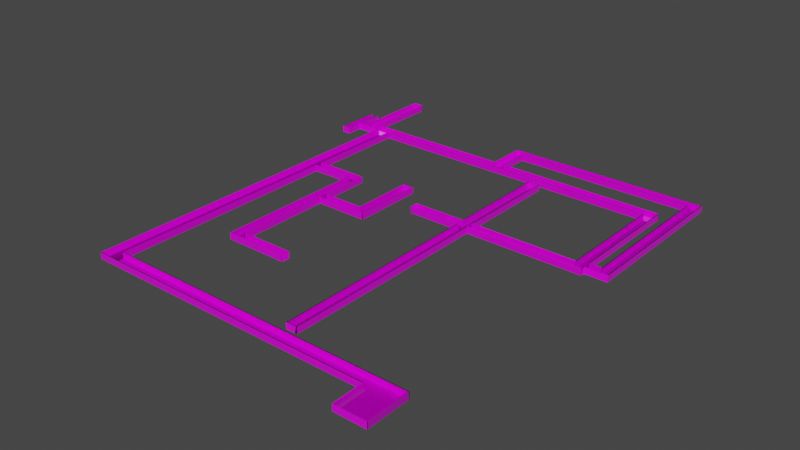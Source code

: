 # Source: Level_1.blend  (saved by Blender 2.92.15; exported with 4.5.12 LTS)
import bpy
from mathutils import Matrix  # noqa: F401  (used for matrix-valued properties, if any)

bpy.ops.wm.read_factory_settings(use_empty=True)
scene = bpy.context.scene
scene.name = 'Scene'

# ---- collections
col_collection = bpy.data.collections.new('Collection'); scene.collection.children.link(col_collection)

# ---- images (referenced by path relative to the original .blend; pixels are not part of the script)
import os
ASSET_DIR = os.environ.get("B2B_ASSET_DIR", "")  # directory of the original .blend (textures are referenced by path, not embedded)
HERE = os.path.dirname(os.path.abspath(__file__))  # packed textures are extracted next to this script under _unpacked/

def load_image(name, relpath, width, height, colorspace="sRGB"):
    """Load a texture the original file referenced (path relative to the .blend, or extracted next to this script)."""
    p = next((c for c in (os.path.join(HERE, relpath), os.path.join(ASSET_DIR, relpath)) if relpath and os.path.exists(c)), "")
    if p:
        img = bpy.data.images.load(p, check_existing=True)
        img.name = name
    else:  # same state as the original file: an image datablock whose file is absent (Cycles renders it pink)
        img = bpy.data.images.new(name, width, height)
        img.source = "FILE"
        img.filepath = "//" + (relpath or name)
    img.colorspace_settings.name = colorspace
    return img
img_bricks046_2k_ambientocclusion_jpg_001 = load_image('Bricks046_2K_AmbientOcclusion.jpg.001', 'Textures/Bricks046/Bricks046_2K_AmbientOcclusion.jpg', 1024, 1024, 'sRGB')
img_bricks046_2k_displacement_jpg_001 = load_image('Bricks046_2K_Displacement.jpg.001', 'Textures/Bricks046/Bricks046_2K_Displacement.jpg', 1024, 1024, 'Non-Color')
img_bricks046_2k_normal_jpg_001 = load_image('Bricks046_2K_Normal.jpg.001', 'Textures/Bricks046/Bricks046_2K_Normal.jpg', 1024, 1024, 'Non-Color')
img_bricks046_2k_roughness_jpg_001 = load_image('Bricks046_2K_Roughness.jpg.001', 'Textures/Bricks046/Bricks046_2K_Roughness.jpg', 1024, 1024, 'Non-Color')
img_bricks046_2k_color_jpg_001 = load_image('Bricks046_2K_Color.jpg.001', 'Textures/Bricks046/Bricks046_2K_Color.jpg', 1024, 1024, 'sRGB')
img_cobblestone_floor_13_diff_2k_png = load_image('cobblestone_floor_13_diff_2k.png', 'Textures/cobblestone_floor_13/cobblestone_floor_13_diff_2k.png', 1024, 1024, 'sRGB')
img_cobblestone_floor_13_disp_2k_png = load_image('cobblestone_floor_13_disp_2k.png', 'Textures/cobblestone_floor_13/cobblestone_floor_13_disp_2k.png', 1024, 1024, 'Non-Color')
img_cobblestone_floor_13_nor_2k_png = load_image('cobblestone_floor_13_nor_2k.png', 'Textures/cobblestone_floor_13/cobblestone_floor_13_nor_2k.png', 1024, 1024, 'Non-Color')
img_cobblestone_floor_13_rough_2k_png = load_image('cobblestone_floor_13_rough_2k.png', 'Textures/cobblestone_floor_13/cobblestone_floor_13_rough_2k.png', 1024, 1024, 'Non-Color')
img_cobblestone_floor_13_spec_2k_png = load_image('cobblestone_floor_13_spec_2k.png', 'Textures/cobblestone_floor_13/cobblestone_floor_13_spec_2k.png', 1024, 1024, 'Non-Color')

# ---- materials (node trees are filled in below, after node groups)
mat_bricks_046 = bpy.data.materials.new('Bricks 046')
mat_bricks_046.use_transparent_shadow = False
mat_cobblestone_floor_13 = bpy.data.materials.new('cobblestone_floor_13')
mat_cobblestone_floor_13.use_transparent_shadow = False

# ---- material node trees
mat_bricks_046.use_nodes = True; mat_bricks_046.node_tree.nodes.clear()
_N = mat_bricks_046.node_tree.nodes; _L = mat_bricks_046.node_tree.links
n0 = _N.new('ShaderNodeBsdfPrincipled'); n0.name = 'Principled BSDF'; n0.location = (10, 300)
n0.distribution = 'GGX'
n0.subsurface_method = 'BURLEY'
n0.inputs[3].default_value = 1.45
n0.inputs[27].default_value = (0.0, 0.0, 0.0, 1.0)
n0.inputs[28].default_value = 1.0
n1 = _N.new('ShaderNodeMix'); n1.name = 'Mix'; n1.location = (-428, 303)
n1.width = 151
n1.data_type = 'RGBA'
n1.blend_type = 'MULTIPLY'
n2 = _N.new('ShaderNodeTexImage'); n2.name = 'Image Texture'; n2.location = (-806, 46)
n2.image = img_bricks046_2k_ambientocclusion_jpg_001
n3 = _N.new('ShaderNodeOutputMaterial'); n3.name = 'Material Output'; n3.location = (1059, 267)
n4 = _N.new('ShaderNodeDisplacement'); n4.name = 'Displacement'; n4.location = (750, 122)
n4.inputs[2].default_value = 1.0
n5 = _N.new('ShaderNodeTexImage'); n5.name = 'Image Texture.002'; n5.location = (315, 31)
n5.image = img_bricks046_2k_displacement_jpg_001
n6 = _N.new('ShaderNodeNormalMap'); n6.name = 'Normal Map'; n6.location = (-394, -154)
n7 = _N.new('ShaderNodeRGBCurve'); n7.name = 'RGB Curves'; n7.location = (-739, -254)
n7.mapping.update()
n8 = _N.new('ShaderNodeTexImage'); n8.name = 'Image Texture.003'; n8.location = (-1218, -359)
n8.image = img_bricks046_2k_normal_jpg_001
n9 = _N.new('ShaderNodeTexImage'); n9.name = 'Image Texture.004'; n9.location = (-422, 110)
n9.image = img_bricks046_2k_roughness_jpg_001
n10 = _N.new('ShaderNodeTexImage'); n10.name = 'Image Texture.001'; n10.location = (-827, 369)
n10.image = img_bricks046_2k_color_jpg_001
_L.new(n0.outputs[0], n3.inputs[0])
_L.new(n2.outputs[0], n1.inputs[7])
_L.new(n1.outputs[2], n0.inputs[0])
_L.new(n10.outputs[0], n1.inputs[6])
_L.new(n4.outputs[0], n3.inputs[2])
_L.new(n5.outputs[0], n4.inputs[0])
_L.new(n6.outputs[0], n0.inputs[5])
_L.new(n7.outputs[0], n6.inputs[1])
_L.new(n8.outputs[0], n7.inputs[1])
_L.new(n9.outputs[0], n0.inputs[2])
n3.is_active_output = True
mat_cobblestone_floor_13.use_nodes = True; mat_cobblestone_floor_13.node_tree.nodes.clear()
_N = mat_cobblestone_floor_13.node_tree.nodes; _L = mat_cobblestone_floor_13.node_tree.links
n0 = _N.new('ShaderNodeBsdfPrincipled'); n0.name = 'Principled BSDF'; n0.location = (10, 300)
n0.distribution = 'GGX'
n0.subsurface_method = 'BURLEY'
n0.inputs[3].default_value = 1.45
n0.inputs[27].default_value = (0.0, 0.0, 0.0, 1.0)
n0.inputs[28].default_value = 1.0
n1 = _N.new('ShaderNodeTexImage'); n1.name = 'Image Texture'; n1.location = (-1113, 268)
n1.image = img_cobblestone_floor_13_diff_2k_png
n2 = _N.new('ShaderNodeTexImage'); n2.name = 'Image Texture.001'; n2.location = (340, -55)
n2.image = img_cobblestone_floor_13_disp_2k_png
n3 = _N.new('ShaderNodeOutputMaterial'); n3.name = 'Material Output'; n3.location = (1129, 233)
n4 = _N.new('ShaderNodeDisplacement'); n4.name = 'Displacement'; n4.location = (922, -8)
n4.inputs[2].default_value = 1.0
n5 = _N.new('ShaderNodeRGBCurve'); n5.name = 'RGB Curves'; n5.location = (-750, -99)
n5.mapping.update()
n6 = _N.new('ShaderNodeTexImage'); n6.name = 'Image Texture.002'; n6.location = (-1099, -252)
n6.image = img_cobblestone_floor_13_nor_2k_png
n7 = _N.new('ShaderNodeTexImage'); n7.name = 'Image Texture.003'; n7.location = (-468, 142)
n7.image = img_cobblestone_floor_13_rough_2k_png
n8 = _N.new('ShaderNodeTexImage'); n8.name = 'Image Texture.004'; n8.location = (-840, 188)
n8.image = img_cobblestone_floor_13_spec_2k_png
n9 = _N.new('ShaderNodeNormalMap'); n9.name = 'Normal Map'; n9.location = (-366, -204)
_L.new(n0.outputs[0], n3.inputs[0])
_L.new(n1.outputs[0], n0.inputs[0])
_L.new(n2.outputs[0], n4.inputs[0])
_L.new(n4.outputs[0], n3.inputs[2])
_L.new(n6.outputs[0], n5.inputs[1])
_L.new(n5.outputs[0], n9.inputs[1])
_L.new(n9.outputs[0], n0.inputs[5])
_L.new(n7.outputs[0], n0.inputs[2])
_L.new(n8.outputs[0], n0.inputs[13])
n3.is_active_output = True

# ---- world
world_world = bpy.data.worlds.new('World'); scene.world = world_world
world_world.use_nodes = True; world_world.node_tree.nodes.clear()
_N = world_world.node_tree.nodes; _L = world_world.node_tree.links
n0 = _N.new('ShaderNodeOutputWorld'); n0.name = 'World Output'; n0.location = (300, 300)
n1 = _N.new('ShaderNodeBackground'); n1.name = 'Background'; n1.location = (10, 300)
n1.inputs[0].default_value = (0.05088, 0.05088, 0.05088, 1.0)
_L.new(n1.outputs[0], n0.inputs[0])
n0.is_active_output = True
world_world.color = (0.05088, 0.05088, 0.05088)
world_world.use_sun_shadow = False
world_world.sun_shadow_jitter_overblur = 0.0

# ---- meshes
me_cube_001 = bpy.data.meshes.new('Cube.001')
me_cube_001.from_pydata([(-1.0, -1.0, -1.0), (-1.0, -1.0, 1.0), (-1.0, 1.0, -1.0), (-1.0, 1.0, 1.0), (1.0, -1.0, -1.0), (1.0, -1.0, 1.0), (1.0, 1.0, -1.0), (1.0, 1.0, 1.0)], [], [(0, 1, 3, 2), (2, 3, 7, 6), (6, 7, 5, 4), (4, 5, 1, 0), (2, 6, 4, 0), (7, 3, 1, 5)])
_uv = me_cube_001.uv_layers.new(name='UVMap')
_uv.uv.foreach_set('vector', [2.513, -0.2324, 2.507, 0.3003, -0.8846, 0.5314, -0.8799, 0.1455, 0.4508, 0.2394, 0.4483, 0.6771, 0.3872, 0.6794, 0.3865, 0.2359, 2.006, 0.08839, 1.942, 0.5106, -0.9873, 0.519, -1.067, 0.05041, 0.4861, -0.05702, 0.4749, 0.7823, 0.3518, 0.7797, 0.3702, -0.05571, 0.4361, 0.8898, 0.4227, 0.89, 0.4162, 0.2277, 0.4293, 0.2276, 0.6646, -0.2455, 0.7181, -0.23, 0.2601, 1.01, 0.2336, 1.007])
me_cube_001.materials.append(mat_bricks_046)
me_cube_001.use_remesh_fix_poles = True
me_cube_001.use_remesh_preserve_attributes = False
me_cube_001.use_mirror_vertex_groups = False
me_cube_001.update()
me_cube_002 = bpy.data.meshes.new('Cube.002')
me_cube_002.from_pydata([(-1.0, 0.04137, -1.0), (-1.0, 0.04137, 1.0), (-1.0, 1.0, -1.0), (-1.0, 1.0, 1.0), (1.0, 0.04137, -1.0), (1.0, 0.04137, 1.0), (1.0, 1.0, -1.0), (1.0, 1.0, 1.0)], [], [(0, 1, 3, 2), (2, 3, 7, 6), (6, 7, 5, 4), (4, 5, 1, 0), (2, 6, 4, 0), (7, 3, 1, 5)])
_uv = me_cube_002.uv_layers.new(name='UVMap')
_uv.uv.foreach_set('vector', [1.235, 0.1865, 1.164, 0.5252, -0.2408, 0.6592, -0.03886, 0.4126, 0.4814, 0.2741, 0.4771, 0.541, 0.4353, 0.5405, 0.4432, 0.2733, 0.7463, 0.1766, 0.7406, 0.4958, -0.1421, 0.6003, -0.1058, 0.3366, 0.5307, 0.3378, 0.5299, 0.493, 0.5155, 0.4945, 0.5166, 0.343, 0.4616, 0.7978, 0.428, 0.7966, 0.469, 0.2013, 0.4919, 0.2019, 0.4595, -0.05074, 0.516, -0.04724, 0.4606, 1.05, 0.4184, 1.048])
me_cube_002.materials.append(mat_bricks_046)
me_cube_002.use_remesh_fix_poles = True
me_cube_002.use_remesh_preserve_attributes = False
me_cube_002.use_mirror_vertex_groups = False
me_cube_002.update()
me_cube_003 = bpy.data.meshes.new('Cube.003')
me_cube_003.from_pydata([(-1.0, 0.2564, -1.0), (-1.0, 0.2564, 1.0), (-1.0, 1.0, -1.0), (-1.0, 1.0, 1.0), (1.0, 0.2564, -1.0), (1.0, 0.2564, 1.0), (1.0, 1.0, -1.0), (1.0, 1.0, 1.0)], [], [(0, 1, 3, 2), (2, 3, 7, 6), (6, 7, 5, 4), (4, 5, 1, 0), (2, 6, 4, 0), (7, 3, 1, 5)])
_uv = me_cube_003.uv_layers.new(name='UVMap')
_uv.uv.foreach_set('vector', [0.8085, 0.08907, 0.8289, 0.3429, 0.003179, 0.4229, 0.0526, 0.1843, 0.5332, 0.1572, 0.5316, 0.3349, 0.5069, 0.3356, 0.5084, 0.1588, 0.988, 0.009684, 0.9577, 0.3682, 0.126, 0.3689, 0.1105, 0.01796, 0.5742, 0.3123, 0.5762, 0.469, 0.5549, 0.4716, 0.5539, 0.3175, 0.5701, 0.6544, 0.5395, 0.6521, 0.5592, 0.2477, 0.5814, 0.249, 0.5216, 0.01718, 0.5701, 0.01625, 0.5531, 0.7365, 0.5152, 0.737])
me_cube_003.materials.append(mat_bricks_046)
me_cube_003.use_remesh_fix_poles = True
me_cube_003.use_remesh_preserve_attributes = False
me_cube_003.use_mirror_vertex_groups = False
me_cube_003.update()
me_cube_004 = bpy.data.meshes.new('Cube.004')
me_cube_004.from_pydata([(-1.0, 0.2564, -1.0), (-1.0, 0.2564, 1.0), (-1.0, 1.424, -1.0), (-1.0, 1.424, 1.0), (1.0, 0.2564, -1.0), (1.0, 0.2564, 1.0), (1.0, 1.424, -1.0), (1.0, 1.424, 1.0)], [], [(0, 1, 3, 2), (2, 3, 7, 6), (6, 7, 5, 4), (4, 5, 1, 0), (2, 6, 4, 0), (7, 3, 1, 5)])
_uv = me_cube_004.uv_layers.new(name='UVMap')
_uv.uv.foreach_set('vector', [-0.1396, 0.5989, -0.1121, 0.3308, 1.461, 0.3528, 1.598, 0.6443, 0.494, 0.4821, 0.4932, 0.2163, 0.5307, 0.2137, 0.5323, 0.4816, -0.5188, 0.6352, -0.5078, 0.1009, 1.429, 0.2543, 1.438, 0.6902, 0.5742, 0.3123, 0.5762, 0.469, 0.5549, 0.4716, 0.5539, 0.3175, 0.2261, 0.4167, 0.2218, 0.4029, 0.6465, 0.3477, 0.6471, 0.3625, -0.1572, 0.701, -0.1565, 0.6582, 1.052, 0.5224, 1.06, 0.5633])
me_cube_004.materials.append(mat_bricks_046)
me_cube_004.use_remesh_fix_poles = True
me_cube_004.use_remesh_preserve_attributes = False
me_cube_004.use_mirror_vertex_groups = False
me_cube_004.update()
me_cube_005 = bpy.data.meshes.new('Cube.005')
me_cube_005.from_pydata([(-1.0, 0.2564, -1.0), (-1.0, 0.2564, 1.0), (-1.0, 0.6347, -1.0), (-1.0, 0.6347, 1.0), (1.0, 0.2564, -1.0), (1.0, 0.2564, 1.0), (1.0, 0.6347, -1.0), (1.0, 0.6347, 1.0)], [], [(0, 1, 3, 2), (2, 3, 7, 6), (6, 7, 5, 4), (4, 5, 1, 0), (2, 6, 4, 0), (7, 3, 1, 5)])
_uv = me_cube_005.uv_layers.new(name='UVMap')
_uv.uv.foreach_set('vector', [0.5855, 0.1274, 0.577, 0.412, 0.2289, 0.4091, 0.209, 0.1251, 0.4844, 0.1192, 0.4843, 0.362, 0.4568, 0.3603, 0.4538, 0.1214, 0.7155, 0.1106, 0.7546, 0.474, 0.02328, 0.3039, 0.1458, -0.2015, 0.5742, 0.3123, 0.5762, 0.469, 0.5549, 0.4716, 0.5539, 0.3175, 0.5275, 0.7029, 0.4435, 0.6563, 0.9161, -0.1754, 1.003, -0.1222, 0.4482, 0.1446, 0.4974, 0.111, 0.7058, 0.5099, 0.666, 0.5279])
me_cube_005.materials.append(mat_bricks_046)
me_cube_005.use_remesh_fix_poles = True
me_cube_005.use_remesh_preserve_attributes = False
me_cube_005.use_mirror_vertex_groups = False
me_cube_005.update()
me_cube_006 = bpy.data.meshes.new('Cube.006')
me_cube_006.from_pydata([(-1.0, 0.2564, -1.0), (-1.0, 0.2564, 1.0), (-1.0, 3.6, -1.0), (-1.0, 3.6, 1.0), (1.0, 0.2564, -1.0), (1.0, 0.2564, 1.0), (1.0, 3.6, -1.0), (1.0, 3.6, 1.0)], [], [(0, 1, 3, 2), (2, 3, 7, 6), (6, 7, 5, 4), (4, 5, 1, 0), (2, 6, 4, 0), (7, 3, 1, 5)])
_uv = me_cube_006.uv_layers.new(name='UVMap')
_uv.uv.foreach_set('vector', [2.227, 0.2204, 2.214, 0.518, -1.254, 0.5155, -1.269, 0.2136, 0.6137, 0.1438, 0.5982, 0.5094, 0.5511, 0.5069, 0.5603, 0.1459, 2.459, 0.1322, 2.437, 0.473, -1.108, 0.5387, -1.112, 0.2747, 0.5742, 0.3123, 0.5762, 0.469, 0.5549, 0.4716, 0.5539, 0.3175, 0.4984, 0.8852, 0.4912, 0.8862, 0.328, 0.2434, 0.3385, 0.2414, -0.2148, 0.8098, -0.2286, 0.787, 1.9, -0.4456, 1.91, -0.4162])
me_cube_006.materials.append(mat_bricks_046)
me_cube_006.use_remesh_fix_poles = True
me_cube_006.use_remesh_preserve_attributes = False
me_cube_006.use_mirror_vertex_groups = False
me_cube_006.update()
me_cube_007 = bpy.data.meshes.new('Cube.007')
me_cube_007.from_pydata([(-1.0, 0.2564, -1.0), (-1.0, 0.2564, 1.0), (-1.0, 0.7464, -1.0), (-1.0, 0.7464, 1.0), (1.0, 0.2564, -1.0), (1.0, 0.2564, 1.0), (1.0, 0.7464, -1.0), (1.0, 0.7464, 1.0)], [], [(0, 1, 3, 2), (2, 3, 7, 6), (6, 7, 5, 4), (4, 5, 1, 0), (2, 6, 4, 0), (7, 3, 1, 5)])
_uv = me_cube_007.uv_layers.new(name='UVMap')
_uv.uv.foreach_set('vector', [0.7658, 0.2484, 0.7686, 0.5932, 0.1113, 0.5467, 0.1323, 0.1819, 0.4164, 0.2811, 0.4135, 0.3654, 0.402, 0.3674, 0.4052, 0.2836, 1.139, 0.03732, 1.167, 0.4884, 0.3352, 0.4887, 0.3249, 0.03938, 0.6977, 0.1098, 0.6885, 0.2181, 0.6745, 0.2182, 0.6831, 0.1102, 0.4787, 0.6177, 0.4565, 0.6357, 0.2686, 0.4095, 0.2895, 0.3962, 0.3664, 0.6785, 0.2843, 0.651, 0.6265, -0.3375, 0.7052, -0.325])
me_cube_007.materials.append(mat_bricks_046)
me_cube_007.use_remesh_fix_poles = True
me_cube_007.use_remesh_preserve_attributes = False
me_cube_007.use_mirror_vertex_groups = False
me_cube_007.update()
me_cube_008 = bpy.data.meshes.new('Cube.008')
me_cube_008.from_pydata([(-1.0, 0.2564, -1.0), (-1.0, 0.2564, 1.0), (-1.0, 3.6, -1.0), (-1.0, 3.6, 1.0), (1.0, 0.2564, -1.0), (1.0, 0.2564, 1.0), (1.0, 3.6, -1.0), (1.0, 3.6, 1.0)], [], [(0, 1, 3, 2), (2, 3, 7, 6), (6, 7, 5, 4), (4, 5, 1, 0), (2, 6, 4, 0), (7, 3, 1, 5)])
_uv = me_cube_008.uv_layers.new(name='UVMap')
_uv.uv.foreach_set('vector', [2.348, -0.5001, 2.249, 0.04485, -1.11, 0.7263, -1.063, 0.5101, 0.6137, 0.1438, 0.5982, 0.5094, 0.5511, 0.5069, 0.5603, 0.1459, 2.046, 0.06797, 2.025, 0.3413, -0.8469, 0.4156, -0.8563, 0.1831, 0.4514, 0.1918, 0.4536, 0.3132, 0.4385, 0.3128, 0.4354, 0.1919, 0.5586, 0.3301, 0.6175, 0.3278, 0.5509, 0.9045, 0.5421, 0.9045, 0.9445, 1.796, 0.9145, 1.804, 0.1133, -0.9163, 0.1526, -0.9294])
me_cube_008.materials.append(mat_bricks_046)
me_cube_008.use_remesh_fix_poles = True
me_cube_008.use_remesh_preserve_attributes = False
me_cube_008.use_mirror_vertex_groups = False
me_cube_008.update()
me_cube_009 = bpy.data.meshes.new('Cube.009')
me_cube_009.from_pydata([(-1.0, 0.2564, -1.0), (-1.0, 0.2564, 1.0), (-1.0, 7.044, -1.0), (-1.0, 7.044, 1.0), (1.0, 0.2564, -1.0), (1.0, 0.2564, 1.0), (1.0, 7.044, -1.0), (1.0, 7.044, 1.0)], [], [(0, 1, 3, 2), (2, 3, 7, 6), (6, 7, 5, 4), (4, 5, 1, 0), (2, 6, 4, 0), (7, 3, 1, 5)])
_uv = me_cube_009.uv_layers.new(name='UVMap')
_uv.uv.foreach_set('vector', [3.286, 0.3839, 3.288, 0.6189, -2.258, 0.6167, -2.256, 0.3879, 0.5341, 0.3036, 0.557, 0.8318, 0.4426, 0.8306, 0.4657, 0.3005, 3.586, 0.3333, 3.581, 0.5872, -2.562, 0.5874, -2.567, 0.3257, 0.5742, 0.3123, 0.5762, 0.469, 0.5549, 0.4716, 0.5539, 0.3175, 0.1449, 0.456, 0.1393, 0.4368, 0.7565, 0.2985, 0.7598, 0.3188, 1.251, 0.5737, 1.227, 0.6084, -0.1668, 0.2407, -0.1625, 0.1947])
me_cube_009.materials.append(mat_bricks_046)
me_cube_009.use_remesh_fix_poles = True
me_cube_009.use_remesh_preserve_attributes = False
me_cube_009.use_mirror_vertex_groups = False
me_cube_009.update()
me_cube_010 = bpy.data.meshes.new('Cube.010')
me_cube_010.from_pydata([(-1.0, -15.22, -1.0), (-1.0, -15.22, 1.0), (-1.0, 0.6347, -1.0), (-1.0, 0.6347, 1.0), (1.0, -15.22, -1.0), (1.0, -15.22, 1.0), (1.0, 0.6347, -1.0), (1.0, 0.6347, 1.0)], [], [(0, 1, 3, 2), (2, 3, 7, 6), (6, 7, 5, 4), (4, 5, 1, 0), (2, 6, 4, 0), (7, 3, 1, 5)])
_uv = me_cube_010.uv_layers.new(name='UVMap')
_uv.uv.foreach_set('vector', [-11.0, 0.3546, -10.89, -0.0371, 11.57, 0.5586, 11.6, 0.927, 0.4844, 0.1192, 0.4843, 0.362, 0.4568, 0.3603, 0.4538, 0.1214, -12.57, 1.532, -12.48, 1.095, 13.22, -0.6313, 13.27, -0.09263, 0.2941, 0.4609, 0.2944, 0.4335, 0.2984, 0.4336, 0.2981, 0.461, 86.49, 454.4, 76.61, 408.5, 0.5048, 0.5274, 0.4997, 0.5282, 0.5136, 0.6526, 0.4969, 0.6514, 1.766, -16.52, 1.812, -16.51])
me_cube_010.materials.append(mat_bricks_046)
me_cube_010.use_remesh_fix_poles = True
me_cube_010.use_remesh_preserve_attributes = False
me_cube_010.use_mirror_vertex_groups = False
me_cube_010.update()
me_cube_011 = bpy.data.meshes.new('Cube.011')
me_cube_011.from_pydata([(-1.0, -3.898, -1.0), (-1.0, -3.898, 1.0), (-1.0, 0.6347, -1.0), (-1.0, 0.6347, 1.0), (1.0, -3.898, -1.0), (1.0, -3.898, 1.0), (1.0, 0.6347, -1.0), (1.0, 0.6347, 1.0)], [], [(0, 1, 3, 2), (2, 3, 7, 6), (6, 7, 5, 4), (4, 5, 1, 0), (2, 6, 4, 0), (7, 3, 1, 5)])
_uv = me_cube_011.uv_layers.new(name='UVMap')
_uv.uv.foreach_set('vector', [-6.471, 0.6153, -6.479, 0.3552, 7.6, 0.3458, 7.595, 0.6043, 0.3072, 0.2779, 0.3024, 0.2306, 0.3089, 0.2306, 0.3136, 0.2777, 8.789, 0.3418, 8.798, 0.6467, -7.771, 0.6405, -7.762, 0.3336, 0.4693, 0.3387, 0.4694, 0.3138, 0.4729, 0.3139, 0.4729, 0.3387, -0.2258, -0.7543, -0.222, -0.7555, 0.3128, 0.6315, 0.3079, 0.6336, -0.3536, 1.775, -0.3595, 1.774, 0.6598, -0.1091, 0.6763, -0.09911])
me_cube_011.materials.append(mat_bricks_046)
me_cube_011.use_remesh_fix_poles = True
me_cube_011.use_remesh_preserve_attributes = False
me_cube_011.use_mirror_vertex_groups = False
me_cube_011.update()
me_plane = bpy.data.meshes.new('Plane')
me_plane.from_pydata([(-1.056, -13.53, 0.0), (1.122, -13.53, 0.0), (-1.056, 1.0, 0.0), (1.122, 1.0, 0.0)], [], [(0, 1, 3, 2)])
_uv = me_plane.uv_layers.new(name='UVMap')
_uv.uv.foreach_set('vector', [-0.000435, 0.444, -0.00322, 0.277, 1.096, 0.284, 1.088, 0.4509])
me_plane.materials.append(mat_cobblestone_floor_13)
me_plane.use_remesh_fix_poles = True
me_plane.use_remesh_preserve_attributes = False
me_plane.use_mirror_vertex_groups = False
me_plane.update()
me_plane_001 = bpy.data.meshes.new('Plane.001')
me_plane_001.from_pydata([(-1.0, -1.387, 0.0), (109.3, -1.387, 0.0), (-1.0, 1.275, 0.0), (109.3, 1.275, 0.0)], [], [(0, 1, 3, 2)])
_uv = me_plane_001.uv_layers.new(name='UVMap')
_uv.uv.foreach_set('vector', [-5.782, 0.2145, 6.837, 0.5581, 6.829, 0.8625, -5.79, 0.5189])
me_plane_001.materials.append(mat_cobblestone_floor_13)
me_plane_001.use_remesh_fix_poles = True
me_plane_001.use_remesh_preserve_attributes = False
me_plane_001.use_mirror_vertex_groups = False
me_plane_001.update()
me_plane_002 = bpy.data.meshes.new('Plane.002')
me_plane_002.from_pydata([(-1.566, -1.0, 0.0), (1.352, -1.0, 0.0), (-1.566, 22.56, 0.0), (1.352, 22.56, 0.0)], [], [(0, 1, 3, 2)])
_uv = me_plane_002.uv_layers.new(name='UVMap')
_uv.uv.foreach_set('vector', [1.578, 0.3963, 1.58, 0.6647, -0.5888, 0.6571, -0.5849, 0.3887])
me_plane_002.materials.append(mat_cobblestone_floor_13)
me_plane_002.use_remesh_fix_poles = True
me_plane_002.use_remesh_preserve_attributes = False
me_plane_002.use_mirror_vertex_groups = False
me_plane_002.update()
me_plane_003 = bpy.data.meshes.new('Plane.003')
me_plane_003.from_pydata([(-2.431, -110.9, 0.0), (1.703, -110.9, 0.0), (-2.431, 1.0, 0.0), (1.703, 1.0, 0.0)], [], [(0, 1, 3, 2)])
_uv = me_plane_003.uv_layers.new(name='UVMap')
_uv.uv.foreach_set('vector', [0.5478, 5.633, 0.1683, 5.621, 0.4782, -4.691, 0.8602, -4.679])
me_plane_003.materials.append(mat_cobblestone_floor_13)
me_plane_003.use_remesh_fix_poles = True
me_plane_003.use_remesh_preserve_attributes = False
me_plane_003.use_mirror_vertex_groups = False
me_plane_003.update()
me_cube_012 = bpy.data.meshes.new('Cube.012')
me_cube_012.from_pydata([(-1.0, 0.2564, -1.0), (-1.0, 0.2564, 1.0), (-1.0, 13.38, -1.0), (-1.0, 13.38, 1.0), (1.0, 0.2564, -1.0), (1.0, 0.2564, 1.0), (1.0, 13.38, -1.0), (1.0, 13.38, 1.0)], [], [(0, 1, 3, 2), (2, 3, 7, 6), (6, 7, 5, 4), (4, 5, 1, 0), (2, 6, 4, 0), (7, 3, 1, 5)])
_uv = me_cube_012.uv_layers.new(name='UVMap')
_uv.uv.foreach_set('vector', [-6.213, 0.5995, -6.216, 0.3112, 7.21, 0.325, 7.206, 0.616, 0.4844, 0.1192, 0.4843, 0.362, 0.4568, 0.3603, 0.4538, 0.1214, 5.137, 0.3543, 5.161, 0.548, -4.121, 0.537, -4.1, 0.3422, 0.5742, 0.3123, 0.5762, 0.469, 0.5549, 0.4716, 0.5539, 0.3175, 0.5275, 0.7029, 0.4435, 0.6563, 0.9161, -0.1754, 1.003, -0.1222, -2.77, 0.5376, -2.77, 0.5185, 3.467, 0.5315, 3.468, 0.5506])
me_cube_012.materials.append(mat_bricks_046)
me_cube_012.use_remesh_fix_poles = True
me_cube_012.use_remesh_preserve_attributes = False
me_cube_012.use_mirror_vertex_groups = False
me_cube_012.update()
me_cube_013 = bpy.data.meshes.new('Cube.013')
me_cube_013.from_pydata([(-1.0, 0.2564, -1.0), (-1.0, 0.2564, 1.0), (-1.0, 13.38, -1.0), (-1.0, 13.38, 1.0), (1.0, 0.2564, -1.0), (1.0, 0.2564, 1.0), (1.0, 13.38, -1.0), (1.0, 13.38, 1.0)], [], [(0, 1, 3, 2), (2, 3, 7, 6), (6, 7, 5, 4), (4, 5, 1, 0), (2, 6, 4, 0), (7, 3, 1, 5)])
_uv = me_cube_013.uv_layers.new(name='UVMap')
_uv.uv.foreach_set('vector', [-4.949, 0.5764, -4.951, 0.3425, 5.909, 0.3445, 5.906, 0.5787, 0.4844, 0.1192, 0.4843, 0.362, 0.4568, 0.3603, 0.4538, 0.1214, -5.711, 0.4823, -5.79, 0.2523, 6.845, 0.4648, 6.775, 0.6997, 0.5742, 0.3123, 0.5762, 0.469, 0.5549, 0.4716, 0.5539, 0.3175, 0.5275, 0.7029, 0.4435, 0.6563, 0.9161, -0.1754, 1.003, -0.1222, 0.2638, -3.659, 0.2898, -3.66, 0.6235, 4.782, 0.5978, 4.783])
me_cube_013.materials.append(mat_bricks_046)
me_cube_013.use_remesh_fix_poles = True
me_cube_013.use_remesh_preserve_attributes = False
me_cube_013.use_mirror_vertex_groups = False
me_cube_013.update()
me_plane_004 = bpy.data.meshes.new('Plane.004')
me_plane_004.from_pydata([(-1.076, -1.107, 0.0), (-1.076, 2.427, 0.0), (90.74, 2.427, 0.0), (87.38, -1.107, 0.0), (87.46, 2.427, 0.0), (87.38, -10.91, 0.0), (96.52, -1.107, 0.0), (96.52, 2.427, 0.0), (96.52, -10.91, 0.0)], [], [(0, 3, 4, 1), (2, 4, 3, 5, 8, 6, 7)])
_uv = me_plane_004.uv_layers.new(name='UVMap')
_uv.uv.foreach_set('vector', [0.2134, 4.552, 0.4426, -3.433, 0.7619, -3.431, 0.5328, 4.562, 1.244, 0.7628, 1.241, 1.179, 0.7976, 1.179, -0.4308, 1.15, -0.3635, 0.01709, 0.821, 0.04412, 1.248, 0.05387])
me_plane_004.materials.append(mat_cobblestone_floor_13)
me_plane_004.use_remesh_fix_poles = True
me_plane_004.use_remesh_preserve_attributes = False
me_plane_004.use_mirror_vertex_groups = False
me_plane_004.update()
me_cube_014 = bpy.data.meshes.new('Cube.014')
me_cube_014.from_pydata([(-1.0, 0.2564, -1.0), (-1.0, 0.2564, 1.0), (-1.0, 13.38, -1.0), (-1.0, 13.38, 1.0), (1.0, 0.2564, -1.0), (1.0, 0.2564, 1.0), (1.0, 13.38, -1.0), (1.0, 13.38, 1.0)], [], [(0, 1, 3, 2), (2, 3, 7, 6), (6, 7, 5, 4), (4, 5, 1, 0), (2, 6, 4, 0), (7, 3, 1, 5)])
_uv = me_cube_014.uv_layers.new(name='UVMap')
_uv.uv.foreach_set('vector', [1.583, 0.015, 1.54, 0.4725, -0.5625, 0.4708, -0.61, 0.006135, 0.5276, 0.1237, 0.5267, 0.5955, 0.4628, 0.5953, 0.4607, 0.1241, 1.775, -0.005026, 1.737, 0.4747, -0.4987, 0.4782, -0.5173, 0.004048, 0.542, -0.09317, 0.5412, 0.7643, 0.4286, 0.7642, 0.4182, -0.09298, 0.5275, 0.7029, 0.4435, 0.6563, 0.9161, -0.1754, 1.003, -0.1222, 0.5215, 1.213, 0.481, 1.212, 0.5203, -0.2088, 0.5617, -0.2077])
me_cube_014.materials.append(mat_bricks_046)
me_cube_014.use_remesh_fix_poles = True
me_cube_014.use_remesh_preserve_attributes = False
me_cube_014.use_mirror_vertex_groups = False
me_cube_014.update()
me_cube_015 = bpy.data.meshes.new('Cube.015')
me_cube_015.from_pydata([(-1.0, 0.2564, -1.0), (-1.0, 0.2564, 1.0), (-1.0, 13.38, -1.0), (-1.0, 13.38, 1.0), (1.0, 0.2564, -1.0), (1.0, 0.2564, 1.0), (1.0, 13.38, -1.0), (1.0, 13.38, 1.0)], [], [(0, 1, 3, 2), (2, 3, 7, 6), (6, 7, 5, 4), (4, 5, 1, 0), (2, 6, 4, 0), (7, 3, 1, 5)])
_uv = me_cube_015.uv_layers.new(name='UVMap')
_uv.uv.foreach_set('vector', [1.583, 0.015, 1.54, 0.4725, -0.5625, 0.4708, -0.61, 0.006135, 0.5276, 0.1237, 0.5267, 0.5955, 0.4628, 0.5953, 0.4607, 0.1241, 1.775, -0.005026, 1.737, 0.4747, -0.4987, 0.4782, -0.5173, 0.004048, 0.542, -0.09317, 0.5412, 0.7643, 0.4286, 0.7642, 0.4182, -0.09298, 0.5275, 0.7029, 0.4435, 0.6563, 0.9161, -0.1754, 1.003, -0.1222, 0.5215, 1.213, 0.481, 1.212, 0.5203, -0.2088, 0.5617, -0.2077])
me_cube_015.materials.append(mat_bricks_046)
me_cube_015.use_remesh_fix_poles = True
me_cube_015.use_remesh_preserve_attributes = False
me_cube_015.use_mirror_vertex_groups = False
me_cube_015.update()
me_cube_016 = bpy.data.meshes.new('Cube.016')
me_cube_016.from_pydata([(-1.0, 6.252, -1.0), (-1.0, 6.252, 1.0), (-1.0, 13.38, -1.0), (-1.0, 13.38, 1.0), (1.0, 6.252, -1.0), (1.0, 6.252, 1.0), (1.0, 13.38, -1.0), (1.0, 13.38, 1.0)], [], [(0, 1, 3, 2), (2, 3, 7, 6), (6, 7, 5, 4), (4, 5, 1, 0), (2, 6, 4, 0), (7, 3, 1, 5)])
_uv = me_cube_016.uv_layers.new(name='UVMap')
_uv.uv.foreach_set('vector', [0.9063, 0.2234, 0.8973, 0.5045, 0.1709, 0.5042, 0.1658, 0.2265, 0.5306, 0.04118, 0.5314, 0.6776, 0.4442, 0.6776, 0.4411, 0.04117, 0.9574, 0.1781, 0.9518, 0.5495, -0.01999, 0.5492, -0.0297, 0.1755, 0.542, -0.09317, 0.5412, 0.7643, 0.4286, 0.7642, 0.4182, -0.09298, 0.5275, 0.7029, 0.4435, 0.6563, 0.9161, -0.1754, 1.003, -0.1222, 0.4574, 0.05409, 0.508, 0.05328, 0.5232, 1.013, 0.4721, 1.014])
me_cube_016.materials.append(mat_bricks_046)
me_cube_016.use_remesh_fix_poles = True
me_cube_016.use_remesh_preserve_attributes = False
me_cube_016.use_mirror_vertex_groups = False
me_cube_016.update()
me_cube_017 = bpy.data.meshes.new('Cube.017')
me_cube_017.from_pydata([(-1.0, 0.2564, -1.0), (-1.0, 0.2564, 1.0), (-1.0, 17.89, -1.0), (-1.0, 17.89, 1.0), (1.0, 0.2564, -1.0), (1.0, 0.2564, 1.0), (1.0, 17.89, -1.0), (1.0, 17.89, 1.0)], [], [(0, 1, 3, 2), (2, 3, 7, 6), (6, 7, 5, 4), (4, 5, 1, 0), (2, 6, 4, 0), (7, 3, 1, 5)])
_uv = me_cube_017.uv_layers.new(name='UVMap')
_uv.uv.foreach_set('vector', [1.583, 0.015, 1.54, 0.4725, -0.5625, 0.4708, -0.61, 0.006135, 0.5276, 0.1237, 0.5267, 0.5955, 0.4628, 0.5953, 0.4607, 0.1241, 1.182, 0.3144, 1.179, 0.5408, -0.3344, 0.5417, -0.3414, 0.3075, 0.542, -0.09317, 0.5412, 0.7643, 0.4286, 0.7642, 0.4182, -0.09298, 0.5275, 0.7029, 0.4435, 0.6563, 0.9161, -0.1754, 1.003, -0.1222, 1.388, 0.4478, 1.387, 0.4888, -0.5206, 0.4341, -0.5201, 0.393])
me_cube_017.materials.append(mat_bricks_046)
me_cube_017.use_remesh_fix_poles = True
me_cube_017.use_remesh_preserve_attributes = False
me_cube_017.use_mirror_vertex_groups = False
me_cube_017.update()
me_plane_005 = bpy.data.meshes.new('Plane.005')
me_plane_005.from_pydata([(-1.566, -13.25, 0.0), (1.352, -13.25, 0.0), (-1.566, 22.56, 0.0), (1.352, 22.56, 0.0)], [], [(0, 1, 3, 2)])
_uv = me_plane_005.uv_layers.new(name='UVMap')
_uv.uv.foreach_set('vector', [-0.9113, 0.5096, -0.9193, 0.2859, 1.82, 0.1957, 1.827, 0.4195])
me_plane_005.materials.append(mat_cobblestone_floor_13)
me_plane_005.use_remesh_fix_poles = True
me_plane_005.use_remesh_preserve_attributes = False
me_plane_005.use_mirror_vertex_groups = False
me_plane_005.update()
me_cube_018 = bpy.data.meshes.new('Cube.018')
me_cube_018.from_pydata([(-1.0, 0.2564, -1.0), (-1.0, 0.2564, 1.0), (-1.0, 13.7, -1.0), (-1.0, 13.7, 1.0), (1.0, 0.2564, -1.0), (1.0, 0.2564, 1.0), (1.0, 13.7, -1.0), (1.0, 13.7, 1.0)], [], [(0, 1, 3, 2), (2, 3, 7, 6), (6, 7, 5, 4), (4, 5, 1, 0), (2, 6, 4, 0), (7, 3, 1, 5)])
_uv = me_cube_018.uv_layers.new(name='UVMap')
_uv.uv.foreach_set('vector', [7.004, 0.4669, 7.018, 0.7489, -6.593, 0.747, -6.538, 0.4551, 0.494, 0.4821, 0.4932, 0.2163, 0.5307, 0.2137, 0.5323, 0.4816, 6.564, 0.5179, 6.614, 0.7783, -5.622, 0.7779, -5.57, 0.5127, 0.5742, 0.3123, 0.5762, 0.469, 0.5549, 0.4716, 0.5539, 0.3175, 0.2261, 0.4167, 0.2218, 0.4029, 0.6465, 0.3477, 0.6471, 0.3625, -0.1572, 0.701, -0.1565, 0.6582, 1.052, 0.5224, 1.06, 0.5633])
me_cube_018.materials.append(mat_bricks_046)
me_cube_018.use_remesh_fix_poles = True
me_cube_018.use_remesh_preserve_attributes = False
me_cube_018.use_mirror_vertex_groups = False
me_cube_018.update()
me_cube_019 = bpy.data.meshes.new('Cube.019')
me_cube_019.from_pydata([(-1.0, -4.289, -1.0), (-1.0, -4.289, 1.0), (-1.0, 1.0, -1.0), (-1.0, 1.0, 1.0), (1.0, -4.289, -1.0), (1.0, -4.289, 1.0), (1.0, 1.0, -1.0), (1.0, 1.0, 1.0)], [], [(0, 1, 3, 2), (2, 3, 7, 6), (6, 7, 5, 4), (4, 5, 1, 0), (2, 6, 4, 0), (7, 3, 1, 5)])
_uv = me_cube_019.uv_layers.new(name='UVMap')
_uv.uv.foreach_set('vector', [2.001, 0.5917, 2.016, 0.7539, -1.035, 0.7543, -1.02, 0.5909, 0.5332, 0.1572, 0.5316, 0.3349, 0.5069, 0.3356, 0.5084, 0.1588, 2.418, 0.5143, 2.432, 0.7197, -1.42, 0.717, -1.407, 0.517, 0.5742, 0.3123, 0.5762, 0.469, 0.5549, 0.4716, 0.5539, 0.3175, 0.5701, 0.6544, 0.5395, 0.6521, 0.5592, 0.2477, 0.5814, 0.249, 0.5216, 0.01718, 0.5701, 0.01625, 0.5531, 0.7365, 0.5152, 0.737])
me_cube_019.materials.append(mat_bricks_046)
me_cube_019.use_remesh_fix_poles = True
me_cube_019.use_remesh_preserve_attributes = False
me_cube_019.use_mirror_vertex_groups = False
me_cube_019.update()
me_cube_020 = bpy.data.meshes.new('Cube.020')
me_cube_020.from_pydata([(-1.0, -4.078, -1.0), (-1.0, -4.078, 1.0), (-1.0, 1.0, -1.0), (-1.0, 1.0, 1.0), (1.0, -4.078, -1.0), (1.0, -4.078, 1.0), (1.0, 1.0, -1.0), (1.0, 1.0, 1.0)], [], [(0, 1, 3, 2), (2, 3, 7, 6), (6, 7, 5, 4), (4, 5, 1, 0), (2, 6, 4, 0), (7, 3, 1, 5)])
_uv = me_cube_020.uv_layers.new(name='UVMap')
_uv.uv.foreach_set('vector', [2.001, 0.5917, 2.016, 0.7539, -1.035, 0.7543, -1.02, 0.5909, 0.5332, 0.1572, 0.5316, 0.3349, 0.5069, 0.3356, 0.5084, 0.1588, 2.418, 0.5143, 2.432, 0.7197, -1.42, 0.717, -1.407, 0.517, 0.5742, 0.3123, 0.5762, 0.469, 0.5549, 0.4716, 0.5539, 0.3175, 0.5701, 0.6544, 0.5395, 0.6521, 0.5592, 0.2477, 0.5814, 0.249, 0.5216, 0.01718, 0.5701, 0.01625, 0.5531, 0.7365, 0.5152, 0.737])
me_cube_020.materials.append(mat_bricks_046)
me_cube_020.use_remesh_fix_poles = True
me_cube_020.use_remesh_preserve_attributes = False
me_cube_020.use_mirror_vertex_groups = False
me_cube_020.update()
me_plane_006 = bpy.data.meshes.new('Plane.006')
me_plane_006.from_pydata([(-1.056, -13.53, 0.0), (1.122, -13.53, 0.0), (-1.056, 23.26, 0.0), (1.122, 23.26, 0.0)], [], [(0, 1, 3, 2)])
_uv = me_plane_006.uv_layers.new(name='UVMap')
_uv.uv.foreach_set('vector', [1.446, 0.27, 1.446, 0.3922, -0.6167, 0.3937, -0.6169, 0.2715])
me_plane_006.materials.append(mat_cobblestone_floor_13)
me_plane_006.use_remesh_fix_poles = True
me_plane_006.use_remesh_preserve_attributes = False
me_plane_006.use_mirror_vertex_groups = False
me_plane_006.update()
me_cube_021 = bpy.data.meshes.new('Cube.021')
me_cube_021.from_pydata([(-1.0, -3.806, -1.0), (-1.0, -3.806, 1.0), (-1.0, 1.424, -1.0), (-1.0, 1.424, 1.0), (1.0, -3.806, -1.0), (1.0, -3.806, 1.0), (1.0, 1.424, -1.0), (1.0, 1.424, 1.0)], [], [(0, 1, 3, 2), (2, 3, 7, 6), (6, 7, 5, 4), (4, 5, 1, 0), (2, 6, 4, 0), (7, 3, 1, 5)])
_uv = me_cube_021.uv_layers.new(name='UVMap')
_uv.uv.foreach_set('vector', [1.959, 0.4747, 1.961, 0.6382, -1.066, 0.6385, -1.062, 0.4732, 0.494, 0.4821, 0.4932, 0.2163, 0.5307, 0.2137, 0.5323, 0.4816, 2.016, 0.4663, 2.02, 0.637, -1.154, 0.639, -1.148, 0.4654, 0.5742, 0.3123, 0.5762, 0.469, 0.5549, 0.4716, 0.5539, 0.3175, 0.2261, 0.4167, 0.2218, 0.4029, 0.6465, 0.3477, 0.6471, 0.3625, -0.1572, 0.701, -0.1565, 0.6582, 1.052, 0.5224, 1.06, 0.5633])
me_cube_021.materials.append(mat_bricks_046)
me_cube_021.use_remesh_fix_poles = True
me_cube_021.use_remesh_preserve_attributes = False
me_cube_021.use_mirror_vertex_groups = False
me_cube_021.update()
me_cube_022 = bpy.data.meshes.new('Cube.022')
me_cube_022.from_pydata([(-1.0, -3.806, -1.0), (-1.0, -3.806, 1.0), (-1.0, 0.9581, -1.0), (-1.0, 0.9581, 1.0), (1.0, -3.806, -1.0), (1.0, -3.806, 1.0), (1.0, 0.9581, -1.0), (1.0, 0.9581, 1.0)], [], [(0, 1, 3, 2), (2, 3, 7, 6), (6, 7, 5, 4), (4, 5, 1, 0), (2, 6, 4, 0), (7, 3, 1, 5)])
_uv = me_cube_022.uv_layers.new(name='UVMap')
_uv.uv.foreach_set('vector', [1.959, 0.4747, 1.961, 0.6382, -1.066, 0.6385, -1.062, 0.4732, 0.494, 0.4821, 0.4932, 0.2163, 0.5307, 0.2137, 0.5323, 0.4816, 2.016, 0.4663, 2.02, 0.637, -1.154, 0.639, -1.148, 0.4654, 0.5742, 0.3123, 0.5762, 0.469, 0.5549, 0.4716, 0.5539, 0.3175, 0.2261, 0.4167, 0.2218, 0.4029, 0.6465, 0.3477, 0.6471, 0.3625, -0.1572, 0.701, -0.1565, 0.6582, 1.052, 0.5224, 1.06, 0.5633])
me_cube_022.materials.append(mat_bricks_046)
me_cube_022.use_remesh_fix_poles = True
me_cube_022.use_remesh_preserve_attributes = False
me_cube_022.use_mirror_vertex_groups = False
me_cube_022.update()
me_plane_007 = bpy.data.meshes.new('Plane.007')
me_plane_007.from_pydata([(-1.566, -55.89, 0.0), (1.352, -55.89, 0.0), (-1.566, 46.13, 0.0), (1.352, 46.13, 0.0)], [], [(0, 1, 3, 2)])
_uv = me_plane_007.uv_layers.new(name='UVMap')
_uv.uv.foreach_set('vector', [-3.45, 0.6226, -3.442, 0.4038, 4.184, 0.5372, 4.182, 0.7563])
me_plane_007.materials.append(mat_cobblestone_floor_13)
me_plane_007.use_remesh_fix_poles = True
me_plane_007.use_remesh_preserve_attributes = False
me_plane_007.use_mirror_vertex_groups = False
me_plane_007.update()
me_plane_008 = bpy.data.meshes.new('Plane.008')
me_plane_008.from_pydata([(-1.056, -13.53, 0.0), (1.122, -13.53, 0.0), (-1.056, 3.042, 0.0), (1.122, 3.042, 0.0)], [], [(0, 1, 3, 2)])
_uv = me_plane_008.uv_layers.new(name='UVMap')
_uv.uv.foreach_set('vector', [-0.819, 0.5581, -0.8057, 0.2337, 1.658, 0.3284, 1.648, 0.6531])
me_plane_008.materials.append(mat_cobblestone_floor_13)
me_plane_008.use_remesh_fix_poles = True
me_plane_008.use_remesh_preserve_attributes = False
me_plane_008.use_mirror_vertex_groups = False
me_plane_008.update()
me_cube_023 = bpy.data.meshes.new('Cube.023')
me_cube_023.from_pydata([(-1.0, -1.399, -1.0), (-1.0, -1.399, 1.0), (-1.0, 0.9581, -1.0), (-1.0, 0.9581, 1.0), (1.0, -1.399, -1.0), (1.0, -1.399, 1.0), (1.0, 0.9581, -1.0), (1.0, 0.9581, 1.0)], [], [(0, 1, 3, 2), (2, 3, 7, 6), (6, 7, 5, 4), (4, 5, 1, 0), (2, 6, 4, 0), (7, 3, 1, 5)])
_uv = me_cube_023.uv_layers.new(name='UVMap')
_uv.uv.foreach_set('vector', [1.45, 0.5731, 1.481, 0.817, -0.4592, 0.8162, -0.4317, 0.5802, 0.494, 0.4821, 0.4932, 0.2163, 0.5307, 0.2137, 0.5323, 0.4816, 1.669, 0.5441, 1.707, 0.8411, -0.7182, 0.8431, -0.6777, 0.5415, 0.5742, 0.3123, 0.5762, 0.469, 0.5549, 0.4716, 0.5539, 0.3175, 0.2261, 0.4167, 0.2218, 0.4029, 0.6465, 0.3477, 0.6471, 0.3625, -0.1572, 0.701, -0.1565, 0.6582, 1.052, 0.5224, 1.06, 0.5633])
me_cube_023.materials.append(mat_bricks_046)
me_cube_023.use_remesh_fix_poles = True
me_cube_023.use_remesh_preserve_attributes = False
me_cube_023.use_mirror_vertex_groups = False
me_cube_023.update()
me_cube_024 = bpy.data.meshes.new('Cube.024')
me_cube_024.from_pydata([(-1.0, -1.399, -1.0), (-1.0, -1.399, 1.0), (-1.0, 0.9581, -1.0), (-1.0, 0.9581, 1.0), (1.0, -1.399, -1.0), (1.0, -1.399, 1.0), (1.0, 0.9581, -1.0), (1.0, 0.9581, 1.0)], [], [(0, 1, 3, 2), (2, 3, 7, 6), (6, 7, 5, 4), (4, 5, 1, 0), (2, 6, 4, 0), (7, 3, 1, 5)])
_uv = me_cube_024.uv_layers.new(name='UVMap')
_uv.uv.foreach_set('vector', [1.45, 0.5731, 1.481, 0.817, -0.4592, 0.8162, -0.4317, 0.5802, 0.494, 0.4821, 0.4932, 0.2163, 0.5307, 0.2137, 0.5323, 0.4816, 1.669, 0.5441, 1.707, 0.8411, -0.7182, 0.8431, -0.6777, 0.5415, 0.5742, 0.3123, 0.5762, 0.469, 0.5549, 0.4716, 0.5539, 0.3175, 0.2261, 0.4167, 0.2218, 0.4029, 0.6465, 0.3477, 0.6471, 0.3625, -0.1572, 0.701, -0.1565, 0.6582, 1.052, 0.5224, 1.06, 0.5633])
me_cube_024.materials.append(mat_bricks_046)
me_cube_024.use_remesh_fix_poles = True
me_cube_024.use_remesh_preserve_attributes = False
me_cube_024.use_mirror_vertex_groups = False
me_cube_024.update()
me_cube_025 = bpy.data.meshes.new('Cube.025')
me_cube_025.from_pydata([(-1.0, 0.2564, -1.0), (-1.0, 0.2564, 1.0), (-1.0, 0.6439, -1.0), (-1.0, 0.6439, 1.0), (1.0, 0.2564, -1.0), (1.0, 0.2564, 1.0), (1.0, 0.6439, -1.0), (1.0, 0.6439, 1.0)], [], [(0, 1, 3, 2), (2, 3, 7, 6), (6, 7, 5, 4), (4, 5, 1, 0), (2, 6, 4, 0), (7, 3, 1, 5)])
_uv = me_cube_025.uv_layers.new(name='UVMap')
_uv.uv.foreach_set('vector', [0.291, 0.6714, 0.3007, 0.2746, 0.8341, 0.2768, 0.8381, 0.67, 0.494, 0.4821, 0.4932, 0.2163, 0.5307, 0.2137, 0.5323, 0.4816, 0.131, 0.6975, 0.132, 0.2482, 0.7411, 0.2492, 0.7435, 0.6962, 0.5742, 0.3123, 0.5762, 0.469, 0.5549, 0.4716, 0.5539, 0.3175, 0.2261, 0.4167, 0.2218, 0.4029, 0.6465, 0.3477, 0.6471, 0.3625, -0.1572, 0.701, -0.1565, 0.6582, 1.052, 0.5224, 1.06, 0.5633])
me_cube_025.materials.append(mat_bricks_046)
me_cube_025.use_remesh_fix_poles = True
me_cube_025.use_remesh_preserve_attributes = False
me_cube_025.use_mirror_vertex_groups = False
me_cube_025.update()
me_cube_026 = bpy.data.meshes.new('Cube.026')
me_cube_026.from_pydata([(-1.0, 0.2564, -1.0), (-1.0, 0.2564, 1.0), (-1.0, 0.6439, -1.0), (-1.0, 0.6439, 1.0), (1.0, 0.2564, -1.0), (1.0, 0.2564, 1.0), (1.0, 0.6439, -1.0), (1.0, 0.6439, 1.0)], [], [(0, 1, 3, 2), (2, 3, 7, 6), (6, 7, 5, 4), (4, 5, 1, 0), (2, 6, 4, 0), (7, 3, 1, 5)])
_uv = me_cube_026.uv_layers.new(name='UVMap')
_uv.uv.foreach_set('vector', [0.291, 0.6714, 0.3007, 0.2746, 0.8341, 0.2768, 0.8381, 0.67, 0.494, 0.4821, 0.4932, 0.2163, 0.5307, 0.2137, 0.5323, 0.4816, 0.131, 0.6975, 0.132, 0.2482, 0.7411, 0.2492, 0.7435, 0.6962, 0.5742, 0.3123, 0.5762, 0.469, 0.5549, 0.4716, 0.5539, 0.3175, 0.2261, 0.4167, 0.2218, 0.4029, 0.6465, 0.3477, 0.6471, 0.3625, -0.1572, 0.701, -0.1565, 0.6582, 1.052, 0.5224, 1.06, 0.5633])
me_cube_026.materials.append(mat_bricks_046)
me_cube_026.use_remesh_fix_poles = True
me_cube_026.use_remesh_preserve_attributes = False
me_cube_026.use_mirror_vertex_groups = False
me_cube_026.update()
me_cube_027 = bpy.data.meshes.new('Cube.027')
me_cube_027.from_pydata([(-1.0, -4.078, -1.0), (-1.0, -4.078, 1.0), (-1.0, 0.6352, -1.0), (-1.0, 0.6352, 1.0), (1.0, -4.078, -1.0), (1.0, -4.078, 1.0), (1.0, 0.6352, -1.0), (1.0, 0.6352, 1.0)], [], [(0, 1, 3, 2), (2, 3, 7, 6), (6, 7, 5, 4), (4, 5, 1, 0), (2, 6, 4, 0), (7, 3, 1, 5)])
_uv = me_cube_027.uv_layers.new(name='UVMap')
_uv.uv.foreach_set('vector', [2.108, 0.4348, 2.129, 0.6248, -1.011, 0.6252, -0.995, 0.4357, 0.5332, 0.1572, 0.5316, 0.3349, 0.5069, 0.3356, 0.5084, 0.1588, 2.015, 0.4403, 2.03, 0.6153, -0.9211, 0.6141, -0.9085, 0.4293, 0.5742, 0.3123, 0.5762, 0.469, 0.5549, 0.4716, 0.5539, 0.3175, 0.5701, 0.6544, 0.5395, 0.6521, 0.5592, 0.2477, 0.5814, 0.249, 0.5216, 0.01718, 0.5701, 0.01625, 0.5531, 0.7365, 0.5152, 0.737])
me_cube_027.materials.append(mat_bricks_046)
me_cube_027.use_remesh_fix_poles = True
me_cube_027.use_remesh_preserve_attributes = False
me_cube_027.use_mirror_vertex_groups = False
me_cube_027.update()
me_cube_028 = bpy.data.meshes.new('Cube.028')
me_cube_028.from_pydata([(-1.0, -4.078, -1.0), (-1.0, -4.078, 1.0), (-1.0, 0.5877, -1.0), (-1.0, 0.5877, 1.0), (1.0, -4.078, -1.0), (1.0, -4.078, 1.0), (1.0, 0.5877, -1.0), (1.0, 0.5877, 1.0)], [], [(0, 1, 3, 2), (2, 3, 7, 6), (6, 7, 5, 4), (4, 5, 1, 0), (2, 6, 4, 0), (7, 3, 1, 5)])
_uv = me_cube_028.uv_layers.new(name='UVMap')
_uv.uv.foreach_set('vector', [2.108, 0.4348, 2.129, 0.6248, -1.011, 0.6252, -0.995, 0.4357, 0.5332, 0.1572, 0.5316, 0.3349, 0.5069, 0.3356, 0.5084, 0.1588, 2.015, 0.4403, 2.03, 0.6153, -0.9211, 0.6141, -0.9085, 0.4293, 0.5742, 0.3123, 0.5762, 0.469, 0.5549, 0.4716, 0.5539, 0.3175, 0.5701, 0.6544, 0.5395, 0.6521, 0.5592, 0.2477, 0.5814, 0.249, 0.5216, 0.01718, 0.5701, 0.01625, 0.5531, 0.7365, 0.5152, 0.737])
me_cube_028.materials.append(mat_bricks_046)
me_cube_028.use_remesh_fix_poles = True
me_cube_028.use_remesh_preserve_attributes = False
me_cube_028.use_mirror_vertex_groups = False
me_cube_028.update()
me_cube_029 = bpy.data.meshes.new('Cube.029')
me_cube_029.from_pydata([(-1.0, -8.909, -1.0), (-1.0, -8.909, 1.0), (-1.0, 0.5692, -1.0), (-1.0, 0.5692, 1.0), (1.0, -8.909, -1.0), (1.0, -8.909, 1.0), (1.0, 0.5692, -1.0), (1.0, 0.5692, 1.0)], [], [(0, 1, 3, 2), (2, 3, 7, 6), (6, 7, 5, 4), (4, 5, 1, 0), (2, 6, 4, 0), (7, 3, 1, 5)])
_uv = me_cube_029.uv_layers.new(name='UVMap')
_uv.uv.foreach_set('vector', [3.172, 0.4527, 3.181, 0.6091, -2.12, 0.6019, -2.112, 0.4387, 0.5332, 0.1572, 0.5316, 0.3349, 0.5069, 0.3356, 0.5084, 0.1588, 2.663, 0.5112, 2.67, 0.6435, -1.73, 0.644, -1.721, 0.51, 0.1103, 0.566, 0.1089, 0.588, 0.1106, 0.588, 0.112, 0.5661, 0.5701, 0.6544, 0.5395, 0.6521, 0.5592, 0.2477, 0.5814, 0.249, 0.5216, 0.01718, 0.5701, 0.01625, 0.5531, 0.7365, 0.5152, 0.737])
me_cube_029.materials.append(mat_bricks_046)
me_cube_029.use_remesh_fix_poles = True
me_cube_029.use_remesh_preserve_attributes = False
me_cube_029.use_mirror_vertex_groups = False
me_cube_029.update()
me_cube_031 = bpy.data.meshes.new('Cube.031')
me_cube_031.from_pydata([(-1.0, -8.874, -1.0), (-1.0, -8.874, 1.0), (-1.0, 0.5692, -1.0), (-1.0, 0.5692, 1.0), (1.0, -8.874, -1.0), (1.0, -8.874, 1.0), (1.0, 0.5692, -1.0), (1.0, 0.5692, 1.0)], [], [(0, 1, 3, 2), (2, 3, 7, 6), (6, 7, 5, 4), (4, 5, 1, 0), (2, 6, 4, 0), (7, 3, 1, 5)])
_uv = me_cube_031.uv_layers.new(name='UVMap')
_uv.uv.foreach_set('vector', [3.172, 0.4527, 3.181, 0.6091, -2.12, 0.6019, -2.112, 0.4387, 0.5332, 0.1572, 0.5316, 0.3349, 0.5069, 0.3356, 0.5084, 0.1588, 2.663, 0.5112, 2.67, 0.6435, -1.73, 0.644, -1.721, 0.51, 0.1103, 0.566, 0.1089, 0.588, 0.1106, 0.588, 0.112, 0.5661, 0.5701, 0.6544, 0.5395, 0.6521, 0.5592, 0.2477, 0.5814, 0.249, 0.5216, 0.01718, 0.5701, 0.01625, 0.5531, 0.7365, 0.5152, 0.737])
me_cube_031.materials.append(mat_bricks_046)
me_cube_031.use_remesh_fix_poles = True
me_cube_031.use_remesh_preserve_attributes = False
me_cube_031.use_mirror_vertex_groups = False
me_cube_031.update()
me_cube_032 = bpy.data.meshes.new('Cube.032')
me_cube_032.from_pydata([(-1.0, 0.2987, -1.0), (-1.0, 0.2366, 1.0), (-1.0, 0.7061, -1.0), (-1.0, 0.7061, 1.0), (1.0, 0.2366, -1.0), (1.0, 0.2366, 1.0), (1.0, 0.7061, -1.0), (1.0, 0.7061, 1.0)], [], [(0, 1, 3, 2), (2, 3, 7, 6), (6, 7, 5, 4), (4, 5, 1, 0), (2, 6, 4, 0), (7, 3, 1, 5)])
_uv = me_cube_032.uv_layers.new(name='UVMap')
_uv.uv.foreach_set('vector', [0.291, 0.6714, 0.3007, 0.2746, 0.8341, 0.2768, 0.8381, 0.67, 0.494, 0.4821, 0.4932, 0.2163, 0.5307, 0.2137, 0.5323, 0.4816, 0.131, 0.6975, 0.132, 0.2482, 0.7411, 0.2492, 0.7435, 0.6962, 0.5742, 0.3123, 0.5762, 0.469, 0.5549, 0.4716, 0.5539, 0.3175, 0.2261, 0.4167, 0.2218, 0.4029, 0.6465, 0.3477, 0.6471, 0.3625, -0.1572, 0.701, -0.1565, 0.6582, 1.052, 0.5224, 1.06, 0.5633])
me_cube_032.materials.append(mat_bricks_046)
me_cube_032.use_remesh_fix_poles = True
me_cube_032.use_remesh_preserve_attributes = False
me_cube_032.use_mirror_vertex_groups = False
me_cube_032.update()
me_cube_033 = bpy.data.meshes.new('Cube.033')
me_cube_033.from_pydata([(-1.0, 0.2987, -1.0), (-1.0, 0.2366, 1.0), (-1.0, 0.7061, -1.0), (-1.0, 0.7061, 1.0), (1.0, 0.2366, -1.0), (1.0, 0.2366, 1.0), (1.0, 0.7061, -1.0), (1.0, 0.7061, 1.0)], [], [(0, 1, 3, 2), (2, 3, 7, 6), (6, 7, 5, 4), (4, 5, 1, 0), (2, 6, 4, 0), (7, 3, 1, 5)])
_uv = me_cube_033.uv_layers.new(name='UVMap')
_uv.uv.foreach_set('vector', [0.291, 0.6714, 0.3007, 0.2746, 0.8341, 0.2768, 0.8381, 0.67, 0.494, 0.4821, 0.4932, 0.2163, 0.5307, 0.2137, 0.5323, 0.4816, 0.131, 0.6975, 0.132, 0.2482, 0.7411, 0.2492, 0.7435, 0.6962, 0.5742, 0.3123, 0.5762, 0.469, 0.5549, 0.4716, 0.5539, 0.3175, 0.2261, 0.4167, 0.2218, 0.4029, 0.6465, 0.3477, 0.6471, 0.3625, -0.1572, 0.701, -0.1565, 0.6582, 1.052, 0.5224, 1.06, 0.5633])
me_cube_033.materials.append(mat_bricks_046)
me_cube_033.use_remesh_fix_poles = True
me_cube_033.use_remesh_preserve_attributes = False
me_cube_033.use_mirror_vertex_groups = False
me_cube_033.update()
me_cube_030 = bpy.data.meshes.new('Cube.030')
me_cube_030.from_pydata([(-1.0, 0.2564, -1.0), (-1.0, 0.2564, 1.0), (-1.0, 2.058, -1.0), (-1.0, 2.058, 1.0), (1.0, 0.2564, -1.0), (1.0, 0.2564, 1.0), (1.0, 2.058, -1.0), (1.0, 2.058, 1.0)], [], [(0, 1, 3, 2), (2, 3, 7, 6), (6, 7, 5, 4), (4, 5, 1, 0), (2, 6, 4, 0), (7, 3, 1, 5)])
_uv = me_cube_030.uv_layers.new(name='UVMap')
_uv.uv.foreach_set('vector', [1.275, 0.1134, 1.258, 0.4282, -0.2697, 0.4287, -0.2882, 0.1129, 0.6137, 0.1438, 0.5982, 0.5094, 0.5511, 0.5069, 0.5603, 0.1459, -0.2621, 0.6732, -0.2634, 0.3607, 1.345, 0.3617, 1.345, 0.6717, 0.4514, 0.1918, 0.4536, 0.3132, 0.4385, 0.3128, 0.4354, 0.1919, 0.5586, 0.3301, 0.6175, 0.3278, 0.5509, 0.9045, 0.5421, 0.9045, 0.9445, 1.796, 0.9145, 1.804, 0.1133, -0.9163, 0.1526, -0.9294])
me_cube_030.materials.append(mat_bricks_046)
me_cube_030.use_remesh_fix_poles = True
me_cube_030.use_remesh_preserve_attributes = False
me_cube_030.use_mirror_vertex_groups = False
me_cube_030.update()
me_plane_009 = bpy.data.meshes.new('Plane.009')
me_plane_009.from_pydata([(-1.566, -1.0, 0.0), (1.352, -1.0, 0.0), (-1.566, 9.641, 0.0), (1.352, 9.641, 0.0)], [], [(0, 1, 3, 2)])
_uv = me_plane_009.uv_layers.new(name='UVMap')
_uv.uv.foreach_set('vector', [1.143, 0.04635, 1.168, 0.4705, -0.3285, 0.4783, -0.3238, 0.05376])
me_plane_009.materials.append(mat_cobblestone_floor_13)
me_plane_009.use_remesh_fix_poles = True
me_plane_009.use_remesh_preserve_attributes = False
me_plane_009.use_mirror_vertex_groups = False
me_plane_009.update()
me_cube_034 = bpy.data.meshes.new('Cube.034')
me_cube_034.from_pydata([(-1.0, 0.2564, -1.0), (-1.0, 0.2564, 1.0), (-1.0, 1.745, -1.0), (-1.0, 1.745, 1.0), (1.0, 0.2564, -1.0), (1.0, 0.2564, 1.0), (1.0, 1.745, -1.0), (1.0, 1.745, 1.0)], [], [(0, 1, 3, 2), (2, 3, 7, 6), (6, 7, 5, 4), (4, 5, 1, 0), (2, 6, 4, 0), (7, 3, 1, 5)])
_uv = me_cube_034.uv_layers.new(name='UVMap')
_uv.uv.foreach_set('vector', [1.427, 0.08428, 1.393, 0.4161, -0.2041, 0.415, -0.2055, 0.08638, 0.6137, 0.1438, 0.5982, 0.5094, 0.5511, 0.5069, 0.5603, 0.1459, 1.27, 0.2397, 1.265, 0.5449, -0.2788, 0.544, -0.285, 0.2424, 0.4514, 0.1918, 0.4536, 0.3132, 0.4385, 0.3128, 0.4354, 0.1919, 0.5586, 0.3301, 0.6175, 0.3278, 0.5509, 0.9045, 0.5421, 0.9045, 0.9445, 1.796, 0.9145, 1.804, 0.1133, -0.9163, 0.1526, -0.9294])
me_cube_034.materials.append(mat_bricks_046)
me_cube_034.use_remesh_fix_poles = True
me_cube_034.use_remesh_preserve_attributes = False
me_cube_034.use_mirror_vertex_groups = False
me_cube_034.update()
me_cube_035 = bpy.data.meshes.new('Cube.035')
me_cube_035.from_pydata([(-1.0, 0.2564, -1.0), (-1.0, 0.2564, 1.0), (-1.0, 7.82, -1.0), (-1.0, 7.82, 1.0), (1.0, 0.2564, -1.0), (1.0, 0.2564, 1.0), (1.0, 7.82, -1.0), (1.0, 7.82, 1.0)], [], [(0, 1, 3, 2), (2, 3, 7, 6), (6, 7, 5, 4), (4, 5, 1, 0), (2, 6, 4, 0), (7, 3, 1, 5)])
_uv = me_cube_035.uv_layers.new(name='UVMap')
_uv.uv.foreach_set('vector', [3.082, 0.3873, 3.082, 0.5757, -1.995, 0.5753, -1.996, 0.3817, 0.5341, 0.3036, 0.557, 0.8318, 0.4426, 0.8306, 0.4657, 0.3005, 3.47, 0.3093, 3.463, 0.5393, -2.559, 0.5377, -2.569, 0.3114, 0.5742, 0.3123, 0.5762, 0.469, 0.5549, 0.4716, 0.5539, 0.3175, 0.1449, 0.456, 0.1393, 0.4368, 0.7565, 0.2985, 0.7598, 0.3188, 1.251, 0.5737, 1.227, 0.6084, -0.1668, 0.2407, -0.1625, 0.1947])
me_cube_035.materials.append(mat_bricks_046)
me_cube_035.use_remesh_fix_poles = True
me_cube_035.use_remesh_preserve_attributes = False
me_cube_035.use_mirror_vertex_groups = False
me_cube_035.update()
me_plane_010 = bpy.data.meshes.new('Plane.010')
me_plane_010.from_pydata([(-1.056, -57.27, 0.0), (1.122, -57.27, 0.0), (-1.056, 3.042, 0.0), (1.122, 3.042, 0.0)], [], [(0, 1, 3, 2)])
_uv = me_plane_010.uv_layers.new(name='UVMap')
_uv.uv.foreach_set('vector', [-3.201, 0.6344, -3.216, 0.3727, 4.043, 0.3067, 4.038, 0.5688])
me_plane_010.materials.append(mat_cobblestone_floor_13)
me_plane_010.use_remesh_fix_poles = True
me_plane_010.use_remesh_preserve_attributes = False
me_plane_010.use_mirror_vertex_groups = False
me_plane_010.update()
me_cube_036 = bpy.data.meshes.new('Cube.036')
me_cube_036.from_pydata([(-1.0, -1.399, -1.0), (-1.0, -1.399, 1.0), (-1.0, 6.711, -1.0), (-1.0, 6.711, 1.0), (1.0, -1.399, -1.0), (1.0, -1.399, 1.0), (1.0, 6.711, -1.0), (1.0, 6.711, 1.0)], [], [(0, 1, 3, 2), (2, 3, 7, 6), (6, 7, 5, 4), (4, 5, 1, 0), (2, 6, 4, 0), (7, 3, 1, 5)])
_uv = me_cube_036.uv_layers.new(name='UVMap')
_uv.uv.foreach_set('vector', [-3.228, 0.6155, -3.23, 0.3663, 4.087, 0.3657, 4.083, 0.6281, 0.494, 0.4821, 0.4932, 0.2163, 0.5307, 0.2137, 0.5323, 0.4816, 3.273, 0.3392, 3.265, 0.5374, -2.298, 0.5369, -2.306, 0.3426, 0.5742, 0.3123, 0.5762, 0.469, 0.5549, 0.4716, 0.5539, 0.3175, 0.2261, 0.4167, 0.2218, 0.4029, 0.6465, 0.3477, 0.6471, 0.3625, -0.1572, 0.701, -0.1565, 0.6582, 1.052, 0.5224, 1.06, 0.5633])
me_cube_036.materials.append(mat_bricks_046)
me_cube_036.use_remesh_fix_poles = True
me_cube_036.use_remesh_preserve_attributes = False
me_cube_036.use_mirror_vertex_groups = False
me_cube_036.update()
me_cube_037 = bpy.data.meshes.new('Cube.037')
me_cube_037.from_pydata([(-1.0, -1.399, -1.0), (-1.0, -1.399, 1.0), (-1.0, 7.601, -1.0), (-1.0, 7.601, 1.0), (1.0, -1.399, -1.0), (1.0, -1.399, 1.0), (1.0, 7.601, -1.0), (1.0, 7.601, 1.0)], [], [(0, 1, 3, 2), (2, 3, 7, 6), (6, 7, 5, 4), (4, 5, 1, 0), (2, 6, 4, 0), (7, 3, 1, 5)])
_uv = me_cube_037.uv_layers.new(name='UVMap')
_uv.uv.foreach_set('vector', [3.541, 0.2712, 3.519, 0.474, -2.478, 0.474, -2.499, 0.2722, 0.494, 0.4821, 0.4932, 0.2163, 0.5307, 0.2137, 0.5323, 0.4816, 3.703, 0.2367, 3.684, 0.455, -2.883, 0.4515, -2.916, 0.2243, 0.5742, 0.3123, 0.5762, 0.469, 0.5549, 0.4716, 0.5539, 0.3175, 0.2261, 0.4167, 0.2218, 0.4029, 0.6465, 0.3477, 0.6471, 0.3625, -0.1572, 0.701, -0.1565, 0.6582, 1.052, 0.5224, 1.06, 0.5633])
me_cube_037.materials.append(mat_bricks_046)
me_cube_037.use_remesh_fix_poles = True
me_cube_037.use_remesh_preserve_attributes = False
me_cube_037.use_mirror_vertex_groups = False
me_cube_037.update()
me_plane_011 = bpy.data.meshes.new('Plane.011')
me_plane_011.from_pydata([(-1.566, -40.28, 0.0), (1.352, -40.28, 0.0), (-1.566, 9.641, 0.0), (1.352, 9.641, 0.0)], [], [(0, 1, 3, 2)])
_uv = me_plane_011.uv_layers.new(name='UVMap')
_uv.uv.foreach_set('vector', [-2.716, 0.4732, -2.73, 0.09693, 3.56, 0.1736, 3.549, 0.5492])
me_plane_011.materials.append(mat_cobblestone_floor_13)
me_plane_011.use_remesh_fix_poles = True
me_plane_011.use_remesh_preserve_attributes = False
me_plane_011.use_mirror_vertex_groups = False
me_plane_011.update()
me_cube_038 = bpy.data.meshes.new('Cube.038')
me_cube_038.from_pydata([(-1.0, -5.76, -1.0), (-1.0, -5.76, 1.0), (-1.0, 1.0, -1.0), (-1.0, 1.0, 1.0), (1.0, -5.76, -1.0), (1.0, -5.76, 1.0), (1.0, 1.0, -1.0), (1.0, 1.0, 1.0)], [], [(0, 1, 3, 2), (2, 3, 7, 6), (6, 7, 5, 4), (4, 5, 1, 0), (2, 6, 4, 0), (7, 3, 1, 5)])
_uv = me_cube_038.uv_layers.new(name='UVMap')
_uv.uv.foreach_set('vector', [3.279, 0.2435, 3.257, 0.498, -2.642, 0.4978, -2.689, 0.2442, 0.5332, 0.1572, 0.5316, 0.3349, 0.5069, 0.3356, 0.5084, 0.1588, 3.426, 0.1217, 3.354, 0.3884, -2.426, 0.3853, -2.503, 0.1287, 0.5742, 0.3123, 0.5762, 0.469, 0.5549, 0.4716, 0.5539, 0.3175, 0.5701, 0.6544, 0.5395, 0.6521, 0.5592, 0.2477, 0.5814, 0.249, 0.5216, 0.01718, 0.5701, 0.01625, 0.5531, 0.7365, 0.5152, 0.737])
me_cube_038.materials.append(mat_bricks_046)
me_cube_038.use_remesh_fix_poles = True
me_cube_038.use_remesh_preserve_attributes = False
me_cube_038.use_mirror_vertex_groups = False
me_cube_038.update()
me_cube_039 = bpy.data.meshes.new('Cube.039')
me_cube_039.from_pydata([(-1.0, -6.061, -1.0), (-1.0, -6.061, 1.0), (-1.0, 1.349, -1.0), (-1.0, 1.349, 1.0), (1.0, -6.061, -1.0), (1.0, -6.061, 1.0), (1.0, 1.349, -1.0), (1.0, 1.349, 1.0)], [], [(0, 1, 3, 2), (2, 3, 7, 6), (6, 7, 5, 4), (4, 5, 1, 0), (2, 6, 4, 0), (7, 3, 1, 5)])
_uv = me_cube_039.uv_layers.new(name='UVMap')
_uv.uv.foreach_set('vector', [3.855, 0.3757, 3.857, 0.6393, -2.765, 0.6395, -2.763, 0.3729, 0.5332, 0.1572, 0.5316, 0.3349, 0.5069, 0.3356, 0.5084, 0.1588, 4.97, 0.181, 4.911, 0.529, -3.898, 0.5251, -3.962, 0.1421, 0.5742, 0.3123, 0.5762, 0.469, 0.5549, 0.4716, 0.5539, 0.3175, 0.5701, 0.6544, 0.5395, 0.6521, 0.5592, 0.2477, 0.5814, 0.249, 0.5216, 0.01718, 0.5701, 0.01625, 0.5531, 0.7365, 0.5152, 0.737])
me_cube_039.materials.append(mat_bricks_046)
me_cube_039.use_remesh_fix_poles = True
me_cube_039.use_remesh_preserve_attributes = False
me_cube_039.use_mirror_vertex_groups = False
me_cube_039.update()
me_plane_012 = bpy.data.meshes.new('Plane.012')
me_plane_012.from_pydata([(-1.056, -13.53, 0.0), (1.122, -13.53, 0.0), (-1.056, -6.431, 0.0), (1.122, -6.431, 0.0)], [], [(0, 1, 3, 2)])
_uv = me_plane_012.uv_layers.new(name='UVMap')
_uv.uv.foreach_set('vector', [0.9781, 0.2254, 0.9809, 0.6083, -0.2638, 0.6161, -0.2688, 0.2332])
me_plane_012.materials.append(mat_cobblestone_floor_13)
me_plane_012.use_remesh_fix_poles = True
me_plane_012.use_remesh_preserve_attributes = False
me_plane_012.use_mirror_vertex_groups = False
me_plane_012.update()
me_cube_040 = bpy.data.meshes.new('Cube.040')
me_cube_040.from_pydata([(-1.0, 0.7943, -1.0), (-1.0, 0.7943, 1.0), (-1.0, 1.0, -1.0), (-1.0, 1.0, 1.0), (1.0, 0.7943, -1.0), (1.0, 0.7943, 1.0), (1.0, 1.0, -1.0), (1.0, 1.0, 1.0)], [], [(0, 1, 3, 2), (2, 3, 7, 6), (6, 7, 5, 4), (4, 5, 1, 0), (2, 6, 4, 0), (7, 3, 1, 5)])
_uv = me_cube_040.uv_layers.new(name='UVMap')
_uv.uv.foreach_set('vector', [0.8829, 0.1085, 0.8699, 0.8199, 0.3554, 0.8126, 0.3615, 0.1122, 0.5332, 0.1572, 0.5316, 0.3349, 0.5069, 0.3356, 0.5084, 0.1588, 0.7016, 0.1025, 0.6924, 0.5712, 0.3674, 0.5707, 0.3653, 0.1051, 0.5742, 0.3123, 0.5762, 0.469, 0.5549, 0.4716, 0.5539, 0.3175, 0.5701, 0.6544, 0.5395, 0.6521, 0.5592, 0.2477, 0.5814, 0.249, 0.5216, 0.01718, 0.5701, 0.01625, 0.5531, 0.7365, 0.5152, 0.737])
me_cube_040.materials.append(mat_bricks_046)
me_cube_040.use_remesh_fix_poles = True
me_cube_040.use_remesh_preserve_attributes = False
me_cube_040.use_mirror_vertex_groups = False
me_cube_040.update()
me_cube_041 = bpy.data.meshes.new('Cube.041')
me_cube_041.from_pydata([(-1.0, 0.4499, -1.0), (-1.0, 0.4499, 1.0), (-1.0, 0.9581, -1.0), (-1.0, 0.9581, 1.0), (1.0, 0.4499, -1.0), (1.0, 0.4499, 1.0), (1.0, 0.9581, -1.0), (1.0, 0.9581, 1.0)], [], [(0, 1, 3, 2), (2, 3, 7, 6), (6, 7, 5, 4), (4, 5, 1, 0), (2, 6, 4, 0), (7, 3, 1, 5)])
_uv = me_cube_041.uv_layers.new(name='UVMap')
_uv.uv.foreach_set('vector', [1.002, 0.2013, 0.9986, 0.7272, 0.06668, 0.7242, 0.06524, 0.2065, 0.494, 0.4821, 0.4932, 0.2163, 0.5307, 0.2137, 0.5323, 0.4816, 0.7618, 0.3024, 0.761, 0.6297, 0.177, 0.6297, 0.1753, 0.3025, 0.5742, 0.3123, 0.5762, 0.469, 0.5549, 0.4716, 0.5539, 0.3175, 0.2261, 0.4167, 0.2218, 0.4029, 0.6465, 0.3477, 0.6471, 0.3625, -0.1572, 0.701, -0.1565, 0.6582, 1.052, 0.5224, 1.06, 0.5633])
me_cube_041.materials.append(mat_bricks_046)
me_cube_041.use_remesh_fix_poles = True
me_cube_041.use_remesh_preserve_attributes = False
me_cube_041.use_mirror_vertex_groups = False
me_cube_041.update()
me_cube_042 = bpy.data.meshes.new('Cube.042')
me_cube_042.from_pydata([(-1.0, 0.4073, -1.0), (-1.0, 0.4073, 1.0), (-1.0, 1.443, -1.0), (-1.0, 1.443, 1.0), (1.0, 0.4073, -1.0), (1.0, 0.4073, 1.0), (1.0, 1.443, -1.0), (1.0, 1.443, 1.0)], [], [(0, 1, 3, 2), (2, 3, 7, 6), (6, 7, 5, 4), (4, 5, 1, 0), (2, 6, 4, 0), (7, 3, 1, 5)])
_uv = me_cube_042.uv_layers.new(name='UVMap')
_uv.uv.foreach_set('vector', [1.124, 0.2838, 1.122, 0.6501, -0.2068, 0.6495, -0.21, 0.2848, 0.494, 0.4821, 0.4932, 0.2163, 0.5307, 0.2137, 0.5323, 0.4816, -0.0675, 0.6356, -0.06433, 0.2883, 1.173, 0.2934, 1.175, 0.6248, 0.5742, 0.3123, 0.5762, 0.469, 0.5549, 0.4716, 0.5539, 0.3175, 0.2261, 0.4167, 0.2218, 0.4029, 0.6465, 0.3477, 0.6471, 0.3625, -0.1572, 0.701, -0.1565, 0.6582, 1.052, 0.5224, 1.06, 0.5633])
me_cube_042.materials.append(mat_bricks_046)
me_cube_042.use_remesh_fix_poles = True
me_cube_042.use_remesh_preserve_attributes = False
me_cube_042.use_mirror_vertex_groups = False
me_cube_042.update()
me_cube_043 = bpy.data.meshes.new('Cube.043')
me_cube_043.from_pydata([(-1.0, 0.2564, -1.0), (-1.0, 0.2564, 1.0), (-1.0, 2.654, -1.0), (-1.0, 2.654, 1.0), (1.0, 0.2564, -1.0), (1.0, 0.2564, 1.0), (1.0, 2.654, -1.0), (1.0, 2.654, 1.0)], [], [(0, 1, 3, 2), (2, 3, 7, 6), (6, 7, 5, 4), (4, 5, 1, 0), (2, 6, 4, 0), (7, 3, 1, 5)])
_uv = me_cube_043.uv_layers.new(name='UVMap')
_uv.uv.foreach_set('vector', [1.403, 0.303, 1.399, 0.5173, -0.3868, 0.5169, -0.3907, 0.3038, 0.494, 0.4821, 0.4932, 0.2163, 0.5307, 0.2137, 0.5323, 0.4816, 1.393, 0.392, 1.393, 0.6064, -0.4163, 0.6063, -0.4163, 0.3922, 0.5742, 0.3123, 0.5762, 0.469, 0.5549, 0.4716, 0.5539, 0.3175, 0.2261, 0.4167, 0.2218, 0.4029, 0.6465, 0.3477, 0.6471, 0.3625, -0.1572, 0.701, -0.1565, 0.6582, 1.052, 0.5224, 1.06, 0.5633])
me_cube_043.materials.append(mat_bricks_046)
me_cube_043.use_remesh_fix_poles = True
me_cube_043.use_remesh_preserve_attributes = False
me_cube_043.use_mirror_vertex_groups = False
me_cube_043.update()
me_plane_013 = bpy.data.meshes.new('Plane.013')
me_plane_013.from_pydata([(-1.056, -13.53, 0.0), (1.122, -13.53, 0.0), (-1.056, 3.042, 0.0), (1.122, 3.042, 0.0)], [], [(0, 1, 3, 2)])
_uv = me_plane_013.uv_layers.new(name='UVMap')
_uv.uv.foreach_set('vector', [-0.819, 0.5581, -0.8057, 0.2337, 1.658, 0.3284, 1.648, 0.6531])
me_plane_013.materials.append(mat_cobblestone_floor_13)
me_plane_013.use_remesh_fix_poles = True
me_plane_013.use_remesh_preserve_attributes = False
me_plane_013.use_mirror_vertex_groups = False
me_plane_013.update()
me_cube_044 = bpy.data.meshes.new('Cube.044')
me_cube_044.from_pydata([(-1.0, -1.602, -1.0), (-1.0, -1.602, 1.0), (-1.0, 0.6347, -1.0), (-1.0, 0.6347, 1.0), (1.0, -1.602, -1.0), (1.0, -1.602, 1.0), (1.0, 0.6347, -1.0), (1.0, 0.6347, 1.0)], [], [(0, 1, 3, 2), (2, 3, 7, 6), (6, 7, 5, 4), (4, 5, 1, 0), (2, 6, 4, 0), (7, 3, 1, 5)])
_uv = me_cube_044.uv_layers.new(name='UVMap')
_uv.uv.foreach_set('vector', [1.422, 0.3697, 1.422, 0.6029, -0.413, 0.6028, -0.4134, 0.3701, 0.3072, 0.2779, 0.3024, 0.2306, 0.3089, 0.2306, 0.3136, 0.2777, 1.393, 0.3831, 1.393, 0.6053, -0.3626, 0.6061, -0.3628, 0.382, 0.4693, 0.3387, 0.4694, 0.3138, 0.4729, 0.3139, 0.4729, 0.3387, -0.2258, -0.7543, -0.222, -0.7555, 0.3128, 0.6315, 0.3079, 0.6336, -0.3536, 1.775, -0.3595, 1.774, 0.6598, -0.1091, 0.6763, -0.09911])
me_cube_044.materials.append(mat_bricks_046)
me_cube_044.use_remesh_fix_poles = True
me_cube_044.use_remesh_preserve_attributes = False
me_cube_044.use_mirror_vertex_groups = False
me_cube_044.update()
me_cube_045 = bpy.data.meshes.new('Cube.045')
me_cube_045.from_pydata([(-1.0, 0.2564, -1.0), (-1.0, 0.2564, 1.0), (-1.0, 2.206, -1.0), (-1.0, 2.206, 1.0), (1.0, 0.2564, -1.0), (1.0, 0.2564, 1.0), (1.0, 2.206, -1.0), (1.0, 2.206, 1.0)], [], [(0, 1, 3, 2), (2, 3, 7, 6), (6, 7, 5, 4), (4, 5, 1, 0), (2, 6, 4, 0), (7, 3, 1, 5)])
_uv = me_cube_045.uv_layers.new(name='UVMap')
_uv.uv.foreach_set('vector', [1.178, 0.3282, 1.176, 0.52, -0.1315, 0.52, -0.1326, 0.3284, 0.494, 0.4821, 0.4932, 0.2163, 0.5307, 0.2137, 0.5323, 0.4816, 1.208, 0.2336, 1.204, 0.4547, -0.2857, 0.4563, -0.2954, 0.2315, 0.5742, 0.3123, 0.5762, 0.469, 0.5549, 0.4716, 0.5539, 0.3175, 0.2261, 0.4167, 0.2218, 0.4029, 0.6465, 0.3477, 0.6471, 0.3625, -0.1572, 0.701, -0.1565, 0.6582, 1.052, 0.5224, 1.06, 0.5633])
me_cube_045.materials.append(mat_bricks_046)
me_cube_045.use_remesh_fix_poles = True
me_cube_045.use_remesh_preserve_attributes = False
me_cube_045.use_mirror_vertex_groups = False
me_cube_045.update()
me_cube_046 = bpy.data.meshes.new('Cube.046')
me_cube_046.from_pydata([(-1.0, -9.805, -1.0), (-1.0, -9.805, 1.0), (-1.0, 0.6347, -1.0), (-1.0, 0.6347, 1.0), (1.0, -9.805, -1.0), (1.0, -9.805, 1.0), (1.0, 0.6347, -1.0), (1.0, 0.6347, 1.0)], [], [(0, 1, 3, 2), (2, 3, 7, 6), (6, 7, 5, 4), (4, 5, 1, 0), (2, 6, 4, 0), (7, 3, 1, 5)])
_uv = me_cube_046.uv_layers.new(name='UVMap')
_uv.uv.foreach_set('vector', [-6.471, 0.6153, -6.479, 0.3552, 7.6, 0.3458, 7.595, 0.6043, 0.3072, 0.2779, 0.3024, 0.2306, 0.3089, 0.2306, 0.3136, 0.2777, 8.789, 0.3418, 8.798, 0.6467, -7.771, 0.6405, -7.762, 0.3336, 0.4693, 0.3387, 0.4694, 0.3138, 0.4729, 0.3139, 0.4729, 0.3387, -0.2258, -0.7543, -0.222, -0.7555, 0.3128, 0.6315, 0.3079, 0.6336, -0.3536, 1.775, -0.3595, 1.774, 0.6598, -0.1091, 0.6763, -0.09911])
me_cube_046.materials.append(mat_bricks_046)
me_cube_046.use_remesh_fix_poles = True
me_cube_046.use_remesh_preserve_attributes = False
me_cube_046.use_mirror_vertex_groups = False
me_cube_046.update()
me_plane_014 = bpy.data.meshes.new('Plane.014')
me_plane_014.from_pydata([(-1.566, -25.38, 0.0), (1.352, -25.38, 0.0), (-1.566, 22.56, 0.0), (1.352, 22.56, 0.0)], [], [(0, 1, 3, 2)])
_uv = me_plane_014.uv_layers.new(name='UVMap')
_uv.uv.foreach_set('vector', [-0.9113, 0.5096, -0.9193, 0.2859, 1.82, 0.1957, 1.827, 0.4195])
me_plane_014.materials.append(mat_cobblestone_floor_13)
me_plane_014.use_remesh_fix_poles = True
me_plane_014.use_remesh_preserve_attributes = False
me_plane_014.use_mirror_vertex_groups = False
me_plane_014.update()
me_plane_015 = bpy.data.meshes.new('Plane.015')
me_plane_015.from_pydata([(-1.056, -13.53, 0.0), (1.122, -13.53, 0.0), (-1.056, 3.042, 0.0), (1.122, 3.042, 0.0)], [], [(0, 1, 3, 2)])
_uv = me_plane_015.uv_layers.new(name='UVMap')
_uv.uv.foreach_set('vector', [-0.819, 0.5581, -0.8057, 0.2337, 1.658, 0.3284, 1.648, 0.6531])
me_plane_015.materials.append(mat_cobblestone_floor_13)
me_plane_015.use_remesh_fix_poles = True
me_plane_015.use_remesh_preserve_attributes = False
me_plane_015.use_mirror_vertex_groups = False
me_plane_015.update()
me_cube_047 = bpy.data.meshes.new('Cube.047')
me_cube_047.from_pydata([(-1.0, 0.2564, -1.0), (-1.0, 0.2564, 1.0), (-1.0, 2.159, -1.0), (-1.0, 2.159, 1.0), (1.0, 0.2564, -1.0), (1.0, 0.2564, 1.0), (1.0, 2.159, -1.0), (1.0, 2.159, 1.0)], [], [(0, 1, 3, 2), (2, 3, 7, 6), (6, 7, 5, 4), (4, 5, 1, 0), (2, 6, 4, 0), (7, 3, 1, 5)])
_uv = me_cube_047.uv_layers.new(name='UVMap')
_uv.uv.foreach_set('vector', [1.171, 0.3972, 1.171, 0.6004, -0.1925, 0.6004, -0.1924, 0.3968, 0.494, 0.4821, 0.4932, 0.2163, 0.5307, 0.2137, 0.5323, 0.4816, 1.316, 0.3784, 1.316, 0.6193, -0.2983, 0.6193, -0.2983, 0.3787, 0.5742, 0.3123, 0.5762, 0.469, 0.5549, 0.4716, 0.5539, 0.3175, 0.2261, 0.4167, 0.2218, 0.4029, 0.6465, 0.3477, 0.6471, 0.3625, -0.1572, 0.701, -0.1565, 0.6582, 1.052, 0.5224, 1.06, 0.5633])
me_cube_047.materials.append(mat_bricks_046)
me_cube_047.use_remesh_fix_poles = True
me_cube_047.use_remesh_preserve_attributes = False
me_cube_047.use_mirror_vertex_groups = False
me_cube_047.update()
me_plane_016 = bpy.data.meshes.new('Plane.016')
me_plane_016.from_pydata([(-1.566, 6.855, 0.0), (1.352, 6.855, 0.0), (-1.566, 26.78, 0.0), (1.352, 26.78, 0.0)], [], [(0, 1, 3, 2)])
_uv = me_plane_016.uv_layers.new(name='UVMap')
_uv.uv.foreach_set('vector', [-0.9113, 0.5096, -0.9193, 0.2859, 1.82, 0.1957, 1.827, 0.4195])
me_plane_016.materials.append(mat_cobblestone_floor_13)
me_plane_016.use_remesh_fix_poles = True
me_plane_016.use_remesh_preserve_attributes = False
me_plane_016.use_mirror_vertex_groups = False
me_plane_016.update()
me_cube_049 = bpy.data.meshes.new('Cube.049')
me_cube_049.from_pydata([(-1.0, 0.2385, -1.0), (-1.0, 0.2385, 1.0), (-1.0, 0.6439, -1.0), (-1.0, 0.6439, 1.0), (1.0, 0.2385, -1.0), (1.0, 0.2385, 1.0), (1.0, 0.6439, -1.0), (1.0, 0.6439, 1.0)], [], [(0, 1, 3, 2), (2, 3, 7, 6), (6, 7, 5, 4), (4, 5, 1, 0), (2, 6, 4, 0), (7, 3, 1, 5)])
_uv = me_cube_049.uv_layers.new(name='UVMap')
_uv.uv.foreach_set('vector', [0.291, 0.6714, 0.3007, 0.2746, 0.8341, 0.2768, 0.8381, 0.67, 0.494, 0.4821, 0.4932, 0.2163, 0.5307, 0.2137, 0.5323, 0.4816, 0.131, 0.6975, 0.132, 0.2482, 0.7411, 0.2492, 0.7435, 0.6962, 0.5742, 0.3123, 0.5762, 0.469, 0.5549, 0.4716, 0.5539, 0.3175, 0.2261, 0.4167, 0.2218, 0.4029, 0.6465, 0.3477, 0.6471, 0.3625, -0.1572, 0.701, -0.1565, 0.6582, 1.052, 0.5224, 1.06, 0.5633])
me_cube_049.materials.append(mat_bricks_046)
me_cube_049.use_remesh_fix_poles = True
me_cube_049.use_remesh_preserve_attributes = False
me_cube_049.use_mirror_vertex_groups = False
me_cube_049.update()
me_cube_051 = bpy.data.meshes.new('Cube.051')
me_cube_051.from_pydata([(-1.0, -1.602, -1.0), (-1.0, -1.602, 1.0), (-1.0, 1.215, -1.0), (-1.0, 1.215, 1.0), (1.0, -1.602, -1.0), (1.0, -1.602, 1.0), (1.0, 1.215, -1.0), (1.0, 1.215, 1.0)], [], [(0, 1, 3, 2), (2, 3, 7, 6), (6, 7, 5, 4), (4, 5, 1, 0), (2, 6, 4, 0), (7, 3, 1, 5)])
_uv = me_cube_051.uv_layers.new(name='UVMap')
_uv.uv.foreach_set('vector', [1.402, 0.3681, 1.401, 0.5469, -0.369, 0.5469, -0.3695, 0.3682, 0.3072, 0.2779, 0.3024, 0.2306, 0.3089, 0.2306, 0.3136, 0.2777, 1.533, 0.3428, 1.532, 0.5554, -0.5671, 0.5551, -0.5686, 0.343, 0.4693, 0.3387, 0.4694, 0.3138, 0.4729, 0.3139, 0.4729, 0.3387, -0.2258, -0.7543, -0.222, -0.7555, 0.3128, 0.6315, 0.3079, 0.6336, -0.3536, 1.775, -0.3595, 1.774, 0.6598, -0.1091, 0.6763, -0.09911])
me_cube_051.materials.append(mat_bricks_046)
me_cube_051.use_remesh_fix_poles = True
me_cube_051.use_remesh_preserve_attributes = False
me_cube_051.use_mirror_vertex_groups = False
me_cube_051.update()
me_cube_052 = bpy.data.meshes.new('Cube.052')
me_cube_052.from_pydata([(-1.0, -1.984, -1.0), (-1.0, -1.984, 1.0), (-1.0, 1.215, -1.0), (-1.0, 1.215, 1.0), (1.0, -1.984, -1.0), (1.0, -1.984, 1.0), (1.0, 1.215, -1.0), (1.0, 1.215, 1.0)], [], [(0, 1, 3, 2), (2, 3, 7, 6), (6, 7, 5, 4), (4, 5, 1, 0), (2, 6, 4, 0), (7, 3, 1, 5)])
_uv = me_cube_052.uv_layers.new(name='UVMap')
_uv.uv.foreach_set('vector', [1.703, 0.3342, 1.701, 0.5434, -0.6381, 0.5428, -0.6392, 0.3353, 0.3072, 0.2779, 0.3024, 0.2306, 0.3089, 0.2306, 0.3136, 0.2777, 1.728, 0.3906, 1.728, 0.6173, -0.8293, 0.6174, -0.8289, 0.3904, 0.4693, 0.3387, 0.4694, 0.3138, 0.4729, 0.3139, 0.4729, 0.3387, -0.2258, -0.7543, -0.222, -0.7555, 0.3128, 0.6315, 0.3079, 0.6336, -0.3536, 1.775, -0.3595, 1.774, 0.6598, -0.1091, 0.6763, -0.09911])
me_cube_052.materials.append(mat_bricks_046)
me_cube_052.use_remesh_fix_poles = True
me_cube_052.use_remesh_preserve_attributes = False
me_cube_052.use_mirror_vertex_groups = False
me_cube_052.update()
me_cube_053 = bpy.data.meshes.new('Cube.053')
me_cube_053.from_pydata([(-1.0, 0.2564, -1.0), (-1.0, 0.2564, 1.0), (-1.0, 2.567, -1.0), (-1.0, 2.567, 1.0), (1.0, 0.2564, -1.0), (1.0, 0.2564, 1.0), (1.0, 2.567, -1.0), (1.0, 2.567, 1.0)], [], [(0, 1, 3, 2), (2, 3, 7, 6), (6, 7, 5, 4), (4, 5, 1, 0), (2, 6, 4, 0), (7, 3, 1, 5)])
_uv = me_cube_053.uv_layers.new(name='UVMap')
_uv.uv.foreach_set('vector', [1.376, 0.3884, 1.376, 0.6089, -0.4155, 0.6086, -0.4155, 0.3888, 0.494, 0.4821, 0.4932, 0.2163, 0.5307, 0.2137, 0.5323, 0.4816, 1.422, 0.3877, 1.422, 0.61, -0.3874, 0.6099, -0.3874, 0.3878, 0.5742, 0.3123, 0.5762, 0.469, 0.5549, 0.4716, 0.5539, 0.3175, 0.2261, 0.4167, 0.2218, 0.4029, 0.6465, 0.3477, 0.6471, 0.3625, -0.1572, 0.701, -0.1565, 0.6582, 1.052, 0.5224, 1.06, 0.5633])
me_cube_053.materials.append(mat_bricks_046)
me_cube_053.use_remesh_fix_poles = True
me_cube_053.use_remesh_preserve_attributes = False
me_cube_053.use_mirror_vertex_groups = False
me_cube_053.update()
me_cube_054 = bpy.data.meshes.new('Cube.054')
me_cube_054.from_pydata([(-1.0, -3.623, -1.0), (-1.0, -3.623, 1.0), (-1.0, 0.6347, -1.0), (-1.0, 0.6347, 1.0), (1.0, -3.623, -1.0), (1.0, -3.623, 1.0), (1.0, 0.6347, -1.0), (1.0, 0.6347, 1.0)], [], [(0, 1, 3, 2), (2, 3, 7, 6), (6, 7, 5, 4), (4, 5, 1, 0), (2, 6, 4, 0), (7, 3, 1, 5)])
_uv = me_cube_054.uv_layers.new(name='UVMap')
_uv.uv.foreach_set('vector', [1.961, 0.4324, 1.963, 0.6281, -0.9854, 0.6278, -0.9828, 0.4305, 0.3072, 0.2779, 0.3024, 0.2306, 0.3089, 0.2306, 0.3136, 0.2777, 2.265, 0.3987, 2.266, 0.6335, -1.254, 0.6334, -1.253, 0.3989, 0.4693, 0.3387, 0.4694, 0.3138, 0.4729, 0.3139, 0.4729, 0.3387, -0.2258, -0.7543, -0.222, -0.7555, 0.3128, 0.6315, 0.3079, 0.6336, -0.3536, 1.775, -0.3595, 1.774, 0.6598, -0.1091, 0.6763, -0.09911])
me_cube_054.materials.append(mat_bricks_046)
me_cube_054.use_remesh_fix_poles = True
me_cube_054.use_remesh_preserve_attributes = False
me_cube_054.use_mirror_vertex_groups = False
me_cube_054.update()
me_plane_017 = bpy.data.meshes.new('Plane.017')
me_plane_017.from_pydata([(-1.056, -13.53, 0.0), (1.122, -13.53, 0.0), (-1.056, 3.042, 0.0), (1.122, 3.042, 0.0)], [], [(0, 1, 3, 2)])
_uv = me_plane_017.uv_layers.new(name='UVMap')
_uv.uv.foreach_set('vector', [-0.819, 0.5581, -0.8057, 0.2337, 1.658, 0.3284, 1.648, 0.6531])
me_plane_017.materials.append(mat_cobblestone_floor_13)
me_plane_017.use_remesh_fix_poles = True
me_plane_017.use_remesh_preserve_attributes = False
me_plane_017.use_mirror_vertex_groups = False
me_plane_017.update()
me_cube_055 = bpy.data.meshes.new('Cube.055')
me_cube_055.from_pydata([(-1.0, 0.2564, -1.0), (-1.0, 0.2564, 1.0), (-1.0, 2.567, -1.0), (-1.0, 2.567, 1.0), (1.0, 0.2564, -1.0), (1.0, 0.2564, 1.0), (1.0, 2.567, -1.0), (1.0, 2.567, 1.0)], [], [(0, 1, 3, 2), (2, 3, 7, 6), (6, 7, 5, 4), (4, 5, 1, 0), (2, 6, 4, 0), (7, 3, 1, 5)])
_uv = me_cube_055.uv_layers.new(name='UVMap')
_uv.uv.foreach_set('vector', [-0.5938, 0.5506, -0.5919, 0.2778, 1.61, 0.278, 1.611, 0.5505, 0.494, 0.4821, 0.4932, 0.2163, 0.5307, 0.2137, 0.5323, 0.4816, 1.081, 0.3378, 1.081, 0.4934, -0.1828, 0.4935, -0.1857, 0.3367, 0.5742, 0.3123, 0.5762, 0.469, 0.5549, 0.4716, 0.5539, 0.3175, 0.2261, 0.4167, 0.2218, 0.4029, 0.6465, 0.3477, 0.6471, 0.3625, -0.1572, 0.701, -0.1565, 0.6582, 1.052, 0.5224, 1.06, 0.5633])
me_cube_055.materials.append(mat_bricks_046)
me_cube_055.use_remesh_fix_poles = True
me_cube_055.use_remesh_preserve_attributes = False
me_cube_055.use_mirror_vertex_groups = False
me_cube_055.update()
me_cube_056 = bpy.data.meshes.new('Cube.056')
me_cube_056.from_pydata([(-1.0, 0.2564, -1.0), (-1.0, 0.2564, 1.0), (-1.0, 0.6439, -1.0), (-1.0, 0.6439, 1.0), (1.0, 0.2564, -1.0), (1.0, 0.2564, 1.0), (1.0, 0.6439, -1.0), (1.0, 0.6439, 1.0)], [], [(0, 1, 3, 2), (2, 3, 7, 6), (6, 7, 5, 4), (4, 5, 1, 0), (2, 6, 4, 0), (7, 3, 1, 5)])
_uv = me_cube_056.uv_layers.new(name='UVMap')
_uv.uv.foreach_set('vector', [0.291, 0.6714, 0.3007, 0.2746, 0.8341, 0.2768, 0.8381, 0.67, 0.494, 0.4821, 0.4932, 0.2163, 0.5307, 0.2137, 0.5323, 0.4816, 0.131, 0.6975, 0.132, 0.2482, 0.7411, 0.2492, 0.7435, 0.6962, 0.5742, 0.3123, 0.5762, 0.469, 0.5549, 0.4716, 0.5539, 0.3175, 0.2261, 0.4167, 0.2218, 0.4029, 0.6465, 0.3477, 0.6471, 0.3625, -0.1572, 0.701, -0.1565, 0.6582, 1.052, 0.5224, 1.06, 0.5633])
me_cube_056.materials.append(mat_bricks_046)
me_cube_056.use_remesh_fix_poles = True
me_cube_056.use_remesh_preserve_attributes = False
me_cube_056.use_mirror_vertex_groups = False
me_cube_056.update()
me_cube_057 = bpy.data.meshes.new('Cube.057')
me_cube_057.from_pydata([(-1.0, -0.23, -1.0), (-1.0, -0.23, 1.0), (-1.0, 2.567, -1.0), (-1.0, 2.567, 1.0), (1.0, -0.23, -1.0), (1.0, -0.23, 1.0), (1.0, 2.567, -1.0), (1.0, 2.567, 1.0)], [], [(0, 1, 3, 2), (2, 3, 7, 6), (6, 7, 5, 4), (4, 5, 1, 0), (2, 6, 4, 0), (7, 3, 1, 5)])
_uv = me_cube_057.uv_layers.new(name='UVMap')
_uv.uv.foreach_set('vector', [1.664, 0.3361, 1.662, 0.5653, -0.5866, 0.5655, -0.5867, 0.3376, 0.494, 0.4821, 0.4932, 0.2163, 0.5307, 0.2137, 0.5323, 0.4816, 1.427, 0.3166, 1.426, 0.5174, -0.5563, 0.5163, -0.5605, 0.3128, 0.5742, 0.3123, 0.5762, 0.469, 0.5549, 0.4716, 0.5539, 0.3175, 0.2261, 0.4167, 0.2218, 0.4029, 0.6465, 0.3477, 0.6471, 0.3625, -0.1572, 0.701, -0.1565, 0.6582, 1.052, 0.5224, 1.06, 0.5633])
me_cube_057.materials.append(mat_bricks_046)
me_cube_057.use_remesh_fix_poles = True
me_cube_057.use_remesh_preserve_attributes = False
me_cube_057.use_mirror_vertex_groups = False
me_cube_057.update()
me_cube_058 = bpy.data.meshes.new('Cube.058')
me_cube_058.from_pydata([(-1.0, -6.141, -1.0), (-1.0, -6.141, 1.0), (-1.0, 0.6347, -1.0), (-1.0, 0.6347, 1.0), (1.0, -6.141, -1.0), (1.0, -6.141, 1.0), (1.0, 0.6347, -1.0), (1.0, 0.6347, 1.0)], [], [(0, 1, 3, 2), (2, 3, 7, 6), (6, 7, 5, 4), (4, 5, 1, 0), (2, 6, 4, 0), (7, 3, 1, 5)])
_uv = me_cube_058.uv_layers.new(name='UVMap')
_uv.uv.foreach_set('vector', [2.896, 0.2907, 2.875, 0.4782, -1.522, 0.4777, -1.527, 0.2914, 0.3072, 0.2779, 0.3024, 0.2306, 0.3089, 0.2306, 0.3136, 0.2777, 2.986, 0.3487, 2.977, 0.5421, -1.586, 0.5407, -1.587, 0.3554, 0.4693, 0.3387, 0.4694, 0.3138, 0.4729, 0.3139, 0.4729, 0.3387, -0.2258, -0.7543, -0.222, -0.7555, 0.3128, 0.6315, 0.3079, 0.6336, -0.3536, 1.775, -0.3595, 1.774, 0.6598, -0.1091, 0.6763, -0.09911])
me_cube_058.materials.append(mat_bricks_046)
me_cube_058.use_remesh_fix_poles = True
me_cube_058.use_remesh_preserve_attributes = False
me_cube_058.use_mirror_vertex_groups = False
me_cube_058.update()

# ---- objects
ob_cube = bpy.data.objects.new('Cube', me_cube_001)
ob_cube_001 = bpy.data.objects.new('Cube.001', me_cube_002)
ob_cube_002 = bpy.data.objects.new('Cube.002', me_cube_003)
ob_cube_003 = bpy.data.objects.new('Cube.003', me_cube_004)
ob_cube_004 = bpy.data.objects.new('Cube.004', me_cube_005)
ob_cube_005 = bpy.data.objects.new('Cube.005', me_cube_006)
ob_cube_006 = bpy.data.objects.new('Cube.006', me_cube_007)
ob_cube_007 = bpy.data.objects.new('Cube.007', me_cube_008)
ob_cube_008 = bpy.data.objects.new('Cube.008', me_cube_009)
ob_cube_009 = bpy.data.objects.new('Cube.009', me_cube_010)
ob_cube_010 = bpy.data.objects.new('Cube.010', me_cube_011)
ob_plane = bpy.data.objects.new('Plane', me_plane)
ob_plane_001 = bpy.data.objects.new('Plane.001', me_plane_001)
ob_plane_002 = bpy.data.objects.new('Plane.002', me_plane_002)
ob_plane_003 = bpy.data.objects.new('Plane.003', me_plane_003)
ob_cube_011 = bpy.data.objects.new('Cube.011', me_cube_012)
ob_cube_012 = bpy.data.objects.new('Cube.012', me_cube_013)
ob_plane_004 = bpy.data.objects.new('Plane.004', me_plane_004)
ob_cube_013 = bpy.data.objects.new('Cube.013', me_cube_014)
ob_cube_014 = bpy.data.objects.new('Cube.014', me_cube_015)
ob_cube_015 = bpy.data.objects.new('Cube.015', me_cube_016)
ob_cube_016 = bpy.data.objects.new('Cube.016', me_cube_017)
ob_plane_005 = bpy.data.objects.new('Plane.005', me_plane_005)
ob_cube_017 = bpy.data.objects.new('Cube.017', me_cube_018)
ob_cube_018 = bpy.data.objects.new('Cube.018', me_cube_019)
ob_cube_019 = bpy.data.objects.new('Cube.019', me_cube_020)
ob_plane_006 = bpy.data.objects.new('Plane.006', me_plane_006)
ob_cube_020 = bpy.data.objects.new('Cube.020', me_cube_021)
ob_cube_021 = bpy.data.objects.new('Cube.021', me_cube_022)
ob_plane_007 = bpy.data.objects.new('Plane.007', me_plane_007)
ob_plane_008 = bpy.data.objects.new('Plane.008', me_plane_008)
ob_cube_022 = bpy.data.objects.new('Cube.022', me_cube_023)
ob_cube_023 = bpy.data.objects.new('Cube.023', me_cube_024)
ob_cube_024 = bpy.data.objects.new('Cube.024', me_cube_025)
ob_cube_025 = bpy.data.objects.new('Cube.025', me_cube_026)
ob_cube_026 = bpy.data.objects.new('Cube.026', me_cube_027)
ob_cube_027 = bpy.data.objects.new('Cube.027', me_cube_028)
ob_cube_028 = bpy.data.objects.new('Cube.028', me_cube_029)
ob_cube_029 = bpy.data.objects.new('Cube.029', me_cube_031)
ob_cube_030 = bpy.data.objects.new('Cube.030', me_cube_032)
ob_cube_031 = bpy.data.objects.new('Cube.031', me_cube_033)
ob_cube_032 = bpy.data.objects.new('Cube.032', me_cube_030)
ob_plane_009 = bpy.data.objects.new('Plane.009', me_plane_009)
ob_cube_033 = bpy.data.objects.new('Cube.033', me_cube_034)
ob_cube_034 = bpy.data.objects.new('Cube.034', me_cube_035)
ob_plane_010 = bpy.data.objects.new('Plane.010', me_plane_010)
ob_cube_035 = bpy.data.objects.new('Cube.035', me_cube_036)
ob_cube_036 = bpy.data.objects.new('Cube.036', me_cube_037)
ob_plane_011 = bpy.data.objects.new('Plane.011', me_plane_011)
ob_cube_037 = bpy.data.objects.new('Cube.037', me_cube_038)
ob_cube_038 = bpy.data.objects.new('Cube.038', me_cube_039)
ob_plane_012 = bpy.data.objects.new('Plane.012', me_plane_012)
ob_cube_039 = bpy.data.objects.new('Cube.039', me_cube_040)
ob_cube_040 = bpy.data.objects.new('Cube.040', me_cube_041)
ob_cube_041 = bpy.data.objects.new('Cube.041', me_cube_042)
ob_cube_042 = bpy.data.objects.new('Cube.042', me_cube_043)
ob_plane_013 = bpy.data.objects.new('Plane.013', me_plane_013)
ob_cube_043 = bpy.data.objects.new('Cube.043', me_cube_044)
ob_cube_044 = bpy.data.objects.new('Cube.044', me_cube_045)
ob_cube_045 = bpy.data.objects.new('Cube.045', me_cube_046)
ob_plane_014 = bpy.data.objects.new('Plane.014', me_plane_014)
ob_plane_015 = bpy.data.objects.new('Plane.015', me_plane_015)
ob_cube_046 = bpy.data.objects.new('Cube.046', me_cube_047)
ob_plane_016 = bpy.data.objects.new('Plane.016', me_plane_016)
ob_cube_048 = bpy.data.objects.new('Cube.048', me_cube_049)
ob_cube_047 = bpy.data.objects.new('Cube.047', me_cube_051)
ob_cube_049 = bpy.data.objects.new('Cube.049', me_cube_052)
ob_cube_050 = bpy.data.objects.new('Cube.050', me_cube_053)
ob_cube_051 = bpy.data.objects.new('Cube.051', me_cube_054)
ob_plane_017 = bpy.data.objects.new('Plane.017', me_plane_017)
ob_cube_052 = bpy.data.objects.new('Cube.052', me_cube_055)
ob_cube_053 = bpy.data.objects.new('Cube.053', me_cube_056)
ob_cube_054 = bpy.data.objects.new('Cube.054', me_cube_057)
ob_cube_055 = bpy.data.objects.new('Cube.055', me_cube_058)

# ---- transforms, parenting, visibility, modifiers, constraints
ob_cube.location = (0.0, 0.0, 0.0)
ob_cube.scale = (0.1414, 7.046, 1.0)
ob_cube.lineart.crease_threshold = 0.0
ob_cube_001.location = (2.44, 0.0, 0.0)
ob_cube_001.scale = (0.1414, 7.046, 1.0)
ob_cube_001.lineart.crease_threshold = 0.0
ob_cube_002.location = (2.44, -8.878, 0.0)
ob_cube_002.scale = (0.1414, 7.046, 1.0)
ob_cube_002.lineart.crease_threshold = 0.0
ob_cube_003.location = (0.7761, -1.979, 0.0)
ob_cube_003.rotation_euler = (0.0, -0.0, 4.712)
ob_cube_003.scale = (0.1414, 7.046, 1.0)
ob_cube_003.lineart.crease_threshold = 0.0
ob_cube_004.location = (0.7761, 0.437, 0.0)
ob_cube_004.rotation_euler = (0.0, -0.0, 4.712)
ob_cube_004.scale = (0.1414, 7.046, 1.0)
ob_cube_004.lineart.crease_threshold = 0.0
ob_cube_005.location = (5.118, -1.232, 0.0)
ob_cube_005.scale = (0.1414, 7.046, 1.0)
ob_cube_005.lineart.crease_threshold = 0.0
ob_cube_006.location = (3.204, 24.27, 0.0)
ob_cube_006.rotation_euler = (0.0, -0.0, 4.712)
ob_cube_006.scale = (0.1414, 7.046, 1.0)
ob_cube_006.lineart.crease_threshold = 0.0
ob_cube_007.location = (8.329, -1.232, 0.0)
ob_cube_007.scale = (0.1414, 7.046, 1.0)
ob_cube_007.lineart.crease_threshold = 0.0
ob_cube_008.location = (6.658, 0.7149, 0.0)
ob_cube_008.rotation_euler = (0.0, -0.0, 4.712)
ob_cube_008.scale = (0.1414, 7.046, 1.0)
ob_cube_008.lineart.crease_threshold = 0.0
ob_cube_009.location = (10.67, -6.576, 0.0)
ob_cube_009.scale = (0.1414, 7.046, 1.0)
ob_cube_009.lineart.crease_threshold = 0.0
ob_cube_010.location = (15.13, -6.576, 0.0)
ob_cube_010.scale = (0.1414, 7.046, 1.0)
ob_cube_010.lineart.crease_threshold = 0.0
ob_plane.location = (1.186, 6.444, -0.9539)
ob_plane.lineart.crease_threshold = 0.0
ob_plane_001.location = (3.302, -0.7133, -0.9539)
ob_plane_001.lineart.crease_threshold = 0.0
ob_plane_002.location = (6.835, 1.562, -0.9539)
ob_plane_002.lineart.crease_threshold = 0.0
ob_plane_003.location = (13.27, -3.102, -0.9539)
ob_plane_003.lineart.crease_threshold = 0.0
ob_cube_011.location = (8.726, -113.9, 0.0)
ob_cube_011.rotation_euler = (0.0, -0.0, 4.712)
ob_cube_011.scale = (0.1414, 7.046, 1.0)
ob_cube_011.lineart.crease_threshold = 0.0
ob_cube_012.location = (13.18, -110.2, 0.0)
ob_cube_012.rotation_euler = (0.0, -0.0, 4.712)
ob_cube_012.scale = (0.1414, 7.046, 1.0)
ob_cube_012.lineart.crease_threshold = 0.0
ob_plane_004.location = (16.01, -112.7, -0.9506)
ob_plane_004.lineart.crease_threshold = 0.0
ob_cube_013.location = (103.1, -123.7, 0.0)
ob_cube_013.rotation_euler = (0.0, -0.0, 6.283)
ob_cube_013.scale = (0.1414, 0.748, 1.0)
ob_cube_013.lineart.crease_threshold = 0.0
ob_cube_014.location = (102.8, -123.7, 0.0)
ob_cube_014.rotation_euler = (0.0, -0.0, 4.712)
ob_cube_014.scale = (0.1414, 0.748, 1.0)
ob_cube_014.lineart.crease_threshold = 0.0
ob_cube_015.location = (102.8, -110.2, 0.0)
ob_cube_015.rotation_euler = (0.0, -0.0, 4.712)
ob_cube_015.scale = (0.1414, 0.748, 1.0)
ob_cube_015.lineart.crease_threshold = 0.0
ob_cube_016.location = (112.7, -123.7, 0.0)
ob_cube_016.rotation_euler = (0.0, -0.0, 6.283)
ob_cube_016.scale = (0.1414, 0.748, 1.0)
ob_cube_016.lineart.crease_threshold = 0.0
ob_plane_005.location = (111.3, -24.67, -0.9539)
ob_plane_005.lineart.crease_threshold = 0.0
ob_cube_017.location = (13.17, -1.979, 0.0)
ob_cube_017.rotation_euler = (0.0, -0.0, 4.712)
ob_cube_017.scale = (0.1414, 7.046, 1.0)
ob_cube_017.lineart.crease_threshold = 0.0
ob_cube_018.location = (112.8, -6.476, 0.0)
ob_cube_018.scale = (0.1414, 7.046, 1.0)
ob_cube_018.lineart.crease_threshold = 0.0
ob_cube_019.location = (109.6, -9.16, 0.0)
ob_cube_019.scale = (0.1414, 7.046, 1.0)
ob_cube_019.lineart.crease_threshold = 0.0
ob_plane_006.location = (99.1, -39.0, -0.9539)
ob_plane_006.rotation_euler = (0.0, -0.0, 1.571)
ob_plane_006.lineart.crease_threshold = 0.0
ob_cube_020.location = (102.7, -40.21, 0.0)
ob_cube_020.rotation_euler = (0.0, -0.0, 4.712)
ob_cube_020.scale = (0.1414, 7.046, 1.0)
ob_cube_020.lineart.crease_threshold = 0.0
ob_cube_021.location = (102.7, -37.76, 0.0)
ob_cube_021.rotation_euler = (0.0, -0.0, 4.712)
ob_cube_021.scale = (0.1414, 7.046, 1.0)
ob_cube_021.lineart.crease_threshold = 0.0
ob_plane_007.location = (74.47, -50.9, -0.9539)
ob_plane_007.lineart.crease_threshold = 0.0
ob_plane_008.location = (59.36, -39.0, -0.9539)
ob_plane_008.rotation_euler = (0.0, -0.0, 1.571)
ob_plane_008.lineart.crease_threshold = 0.0
ob_cube_022.location = (66.15, -37.76, 0.0)
ob_cube_022.rotation_euler = (0.0, -0.0, 4.712)
ob_cube_022.scale = (0.1414, 7.046, 1.0)
ob_cube_022.lineart.crease_threshold = 0.0
ob_cube_023.location = (66.15, -40.22, 0.0)
ob_cube_023.rotation_euler = (0.0, -0.0, 4.712)
ob_cube_023.scale = (0.1414, 7.046, 1.0)
ob_cube_023.lineart.crease_threshold = 0.0
ob_cube_024.location = (-1.97, -7.208, 0.0)
ob_cube_024.rotation_euler = (0.0, -0.0, 4.712)
ob_cube_024.scale = (0.1414, 7.046, 1.0)
ob_cube_024.lineart.crease_threshold = 0.0
ob_cube_025.location = (56.16, -42.15, 0.0)
ob_cube_025.rotation_euler = (0.0, -0.0, 6.283)
ob_cube_025.scale = (0.1414, 7.046, 1.0)
ob_cube_025.lineart.crease_threshold = 0.0
ob_cube_026.location = (76.02, -8.869, 0.0)
ob_cube_026.scale = (0.1414, 7.046, 1.0)
ob_cube_026.lineart.crease_threshold = 0.0
ob_cube_027.location = (72.7, -8.869, 0.0)
ob_cube_027.scale = (0.1414, 7.046, 1.0)
ob_cube_027.lineart.crease_threshold = 0.0
ob_cube_028.location = (76.02, -44.3, 0.0)
ob_cube_028.scale = (0.1414, 7.046, 1.0)
ob_cube_028.lineart.crease_threshold = 0.0
ob_cube_029.location = (72.9, -44.3, 0.0)
ob_cube_029.scale = (0.1414, 7.046, 1.0)
ob_cube_029.lineart.crease_threshold = 0.0
ob_cube_030.location = (77.56, -4.604, 0.0)
ob_cube_030.rotation_euler = (0.0, -0.0, 7.854)
ob_cube_030.scale = (0.1414, 7.046, 1.0)
ob_cube_030.lineart.crease_threshold = 0.0
ob_cube_031.location = (77.56, -107.0, 0.0)
ob_cube_031.rotation_euler = (0.0, -0.0, 7.854)
ob_cube_031.scale = (0.1414, 7.046, 1.0)
ob_cube_031.lineart.crease_threshold = 0.0
ob_cube_032.location = (56.42, -1.232, 0.0)
ob_cube_032.scale = (0.1414, 7.046, 1.0)
ob_cube_032.lineart.crease_threshold = 0.0
ob_plane_009.location = (58.1, 1.562, -0.9539)
ob_plane_009.lineart.crease_threshold = 0.0
ob_cube_033.location = (59.51, -1.232, 0.0)
ob_cube_033.scale = (0.1414, 7.046, 1.0)
ob_cube_033.lineart.crease_threshold = 0.0
ob_cube_034.location = (57.85, 0.7149, 0.0)
ob_cube_034.rotation_euler = (0.0, -0.0, 4.712)
ob_cube_034.scale = (0.1414, 7.046, 1.0)
ob_cube_034.lineart.crease_threshold = 0.0
ob_plane_010.location = (59.55, 12.17, -0.9539)
ob_plane_010.rotation_euler = (0.0, -0.0, 1.571)
ob_plane_010.lineart.crease_threshold = 0.0
ob_cube_035.location = (69.52, 11.02, 0.0)
ob_cube_035.rotation_euler = (0.0, -0.0, 4.712)
ob_cube_035.scale = (0.1414, 7.046, 1.0)
ob_cube_035.lineart.crease_threshold = 0.0
ob_cube_036.location = (66.15, 13.23, 0.0)
ob_cube_036.rotation_euler = (0.0, -0.0, 4.712)
ob_cube_036.scale = (0.1414, 7.046, 1.0)
ob_cube_036.lineart.crease_threshold = 0.0
ob_plane_011.location = (118.4, 3.561, -0.9539)
ob_plane_011.lineart.crease_threshold = 0.0
ob_cube_037.location = (116.7, 3.864, 0.0)
ob_cube_037.scale = (0.1414, 7.046, 1.0)
ob_cube_037.lineart.crease_threshold = 0.0
ob_cube_038.location = (119.8, 3.864, 0.0)
ob_cube_038.scale = (0.1414, 7.046, 1.0)
ob_cube_038.lineart.crease_threshold = 0.0
ob_plane_012.location = (106.2, -37.84, -0.9539)
ob_plane_012.rotation_euler = (0.0, -0.0, 1.571)
ob_plane_012.lineart.crease_threshold = 0.0
ob_cube_039.location = (112.8, -45.95, 0.0)
ob_cube_039.scale = (0.1414, 7.046, 1.0)
ob_cube_039.lineart.crease_threshold = 0.0
ob_cube_040.location = (109.8, -36.58, 0.0)
ob_cube_040.rotation_euler = (0.0, -0.0, 4.712)
ob_cube_040.scale = (0.1414, 7.046, 1.0)
ob_cube_040.lineart.crease_threshold = 0.0
ob_cube_041.location = (109.8, -38.95, 0.0)
ob_cube_041.rotation_euler = (0.0, -0.0, 4.712)
ob_cube_041.scale = (0.1414, 7.046, 1.0)
ob_cube_041.lineart.crease_threshold = 0.0
ob_cube_042.location = (13.13, -34.08, 0.0)
ob_cube_042.rotation_euler = (0.0, -0.0, 4.712)
ob_cube_042.scale = (0.1414, 7.046, 1.0)
ob_cube_042.lineart.crease_threshold = 0.0
ob_plane_013.location = (18.05, -35.39, -0.9539)
ob_plane_013.rotation_euler = (0.0, -0.0, 1.571)
ob_plane_013.lineart.crease_threshold = 0.0
ob_cube_043.location = (31.75, -38.69, 0.0)
ob_cube_043.scale = (0.1414, 7.046, 1.0)
ob_cube_043.lineart.crease_threshold = 0.0
ob_cube_044.location = (13.13, -36.46, 0.0)
ob_cube_044.rotation_euler = (0.0, -0.0, 4.712)
ob_cube_044.scale = (0.1414, 7.046, 1.0)
ob_cube_044.lineart.crease_threshold = 0.0
ob_cube_045.location = (15.13, -41.03, 0.0)
ob_cube_045.scale = (0.1414, 7.046, 1.0)
ob_cube_045.lineart.crease_threshold = 0.0
ob_plane_014.location = (30.26, -58.99, -0.9539)
ob_plane_014.lineart.crease_threshold = 0.0
ob_plane_015.location = (34.66, -51.13, -0.9539)
ob_plane_015.rotation_euler = (0.0, -0.0, 1.571)
ob_plane_015.lineart.crease_threshold = 0.0
ob_cube_046.location = (30.06, -49.84, 0.0)
ob_cube_046.rotation_euler = (0.0, -0.0, 4.712)
ob_cube_046.scale = (0.1414, 7.046, 1.0)
ob_cube_046.lineart.crease_threshold = 0.0
ob_plane_016.location = (46.84, -56.91, -0.9539)
ob_plane_016.lineart.crease_threshold = 0.0
ob_cube_048.location = (49.8, -30.01, 0.0)
ob_cube_048.rotation_euler = (0.0, -0.0, 7.854)
ob_cube_048.scale = (0.1414, 7.046, 1.0)
ob_cube_048.lineart.crease_threshold = 0.0
ob_cube_047.location = (45.11, -38.44, 0.0)
ob_cube_047.scale = (0.1414, 7.046, 1.0)
ob_cube_047.lineart.crease_threshold = 0.0
ob_cube_049.location = (48.3, -38.44, 0.0)
ob_cube_049.scale = (0.1414, 7.046, 1.0)
ob_cube_049.lineart.crease_threshold = 0.0
ob_cube_050.location = (30.06, -52.33, 0.0)
ob_cube_050.rotation_euler = (0.0, -0.0, 4.712)
ob_cube_050.scale = (0.1414, 7.046, 1.0)
ob_cube_050.lineart.crease_threshold = 0.0
ob_cube_051.location = (31.75, -56.65, 0.0)
ob_cube_051.scale = (0.1414, 7.046, 1.0)
ob_cube_051.lineart.crease_threshold = 0.0
ob_plane_017.location = (34.66, -83.3, -0.9539)
ob_plane_017.rotation_euler = (0.0, -0.0, 1.571)
ob_plane_017.lineart.crease_threshold = 0.0
ob_cube_052.location = (30.06, -81.97, 0.0)
ob_cube_052.rotation_euler = (0.0, -0.0, 4.712)
ob_cube_052.scale = (0.1414, 7.046, 1.0)
ob_cube_052.lineart.crease_threshold = 0.0
ob_cube_053.location = (48.28, -86.37, 0.0)
ob_cube_053.rotation_euler = (0.0, -0.0, 6.283)
ob_cube_053.scale = (0.1414, 7.046, 1.0)
ob_cube_053.lineart.crease_threshold = 0.0
ob_cube_054.location = (30.06, -84.37, 0.0)
ob_cube_054.rotation_euler = (0.0, -0.0, 4.712)
ob_cube_054.scale = (0.1414, 7.046, 1.0)
ob_cube_054.lineart.crease_threshold = 0.0
ob_cube_055.location = (28.53, -41.03, 0.0)
ob_cube_055.scale = (0.1414, 7.046, 1.0)
ob_cube_055.lineart.crease_threshold = 0.0

# ---- collection membership
col_collection.objects.link(ob_cube)
col_collection.objects.link(ob_cube_001)
col_collection.objects.link(ob_cube_002)
col_collection.objects.link(ob_cube_003)
col_collection.objects.link(ob_cube_004)
col_collection.objects.link(ob_cube_005)
col_collection.objects.link(ob_cube_006)
col_collection.objects.link(ob_cube_007)
col_collection.objects.link(ob_cube_008)
col_collection.objects.link(ob_cube_009)
col_collection.objects.link(ob_cube_010)
col_collection.objects.link(ob_plane)
col_collection.objects.link(ob_plane_001)
col_collection.objects.link(ob_plane_002)
col_collection.objects.link(ob_plane_003)
col_collection.objects.link(ob_cube_011)
col_collection.objects.link(ob_cube_012)
col_collection.objects.link(ob_plane_004)
col_collection.objects.link(ob_cube_013)
col_collection.objects.link(ob_cube_014)
col_collection.objects.link(ob_cube_015)
col_collection.objects.link(ob_cube_016)
col_collection.objects.link(ob_plane_005)
col_collection.objects.link(ob_cube_017)
col_collection.objects.link(ob_cube_018)
col_collection.objects.link(ob_cube_019)
col_collection.objects.link(ob_plane_006)
col_collection.objects.link(ob_cube_020)
col_collection.objects.link(ob_cube_021)
col_collection.objects.link(ob_plane_007)
col_collection.objects.link(ob_plane_008)
col_collection.objects.link(ob_cube_022)
col_collection.objects.link(ob_cube_023)
col_collection.objects.link(ob_cube_024)
col_collection.objects.link(ob_cube_025)
col_collection.objects.link(ob_cube_026)
col_collection.objects.link(ob_cube_027)
col_collection.objects.link(ob_cube_028)
col_collection.objects.link(ob_cube_029)
col_collection.objects.link(ob_cube_030)
col_collection.objects.link(ob_cube_031)
col_collection.objects.link(ob_cube_032)
col_collection.objects.link(ob_plane_009)
col_collection.objects.link(ob_cube_033)
col_collection.objects.link(ob_cube_034)
col_collection.objects.link(ob_plane_010)
col_collection.objects.link(ob_cube_035)
col_collection.objects.link(ob_cube_036)
col_collection.objects.link(ob_plane_011)
col_collection.objects.link(ob_cube_037)
col_collection.objects.link(ob_cube_038)
col_collection.objects.link(ob_plane_012)
col_collection.objects.link(ob_cube_039)
col_collection.objects.link(ob_cube_040)
col_collection.objects.link(ob_cube_041)
col_collection.objects.link(ob_cube_042)
col_collection.objects.link(ob_plane_013)
col_collection.objects.link(ob_cube_043)
col_collection.objects.link(ob_cube_044)
col_collection.objects.link(ob_cube_045)
col_collection.objects.link(ob_plane_014)
col_collection.objects.link(ob_plane_015)
col_collection.objects.link(ob_cube_046)
col_collection.objects.link(ob_plane_016)
col_collection.objects.link(ob_cube_048)
col_collection.objects.link(ob_cube_047)
col_collection.objects.link(ob_cube_049)
col_collection.objects.link(ob_cube_050)
col_collection.objects.link(ob_cube_051)
col_collection.objects.link(ob_plane_017)
col_collection.objects.link(ob_cube_052)
col_collection.objects.link(ob_cube_053)
col_collection.objects.link(ob_cube_054)
col_collection.objects.link(ob_cube_055)

# ---- scene / render settings (as saved in the file)
scene.frame_start = 1; scene.frame_end = 250; scene.frame_set(0)
scene.render.engine = 'BLENDER_EEVEE_NEXT'
scene.cycles.use_denoising = False
scene.cycles.samples = 128
scene.cycles.sampling_pattern = 'TABULATED_SOBOL'
scene.cycles.use_adaptive_sampling = False
scene.cycles.use_light_tree = False
scene.view_settings.view_transform = 'Filmic'
bpy.context.view_layer.update()

# ---- added for rendering (the .blend has no active camera and no usable light): camera, sun
cam_auto = bpy.data.cameras.new('AutoCamera')
cam_auto.lens = 50.0
cam_auto.sensor_width = 36.0
cam_auto.clip_end = 3099.08
ob_auto_camera = bpy.data.objects.new('AutoCamera', cam_auto)
scene.collection.objects.link(ob_auto_camera)
ob_auto_camera.location = (236.491, -261.638, 141.269)
ob_auto_camera.rotation_euler = (1.09748, -7.21219e-08, 0.694738)
scene.camera = ob_auto_camera
light_auto_sun = bpy.data.lights.new('AutoSun', 'SUN')
light_auto_sun.energy = 3.0
light_auto_sun.angle = 0.0523599
ob_auto_sun = bpy.data.objects.new('AutoSun', light_auto_sun)
scene.collection.objects.link(ob_auto_sun)
ob_auto_sun.rotation_euler = (0.872665, 0.174533, 0.523599)
bpy.context.view_layer.update()
